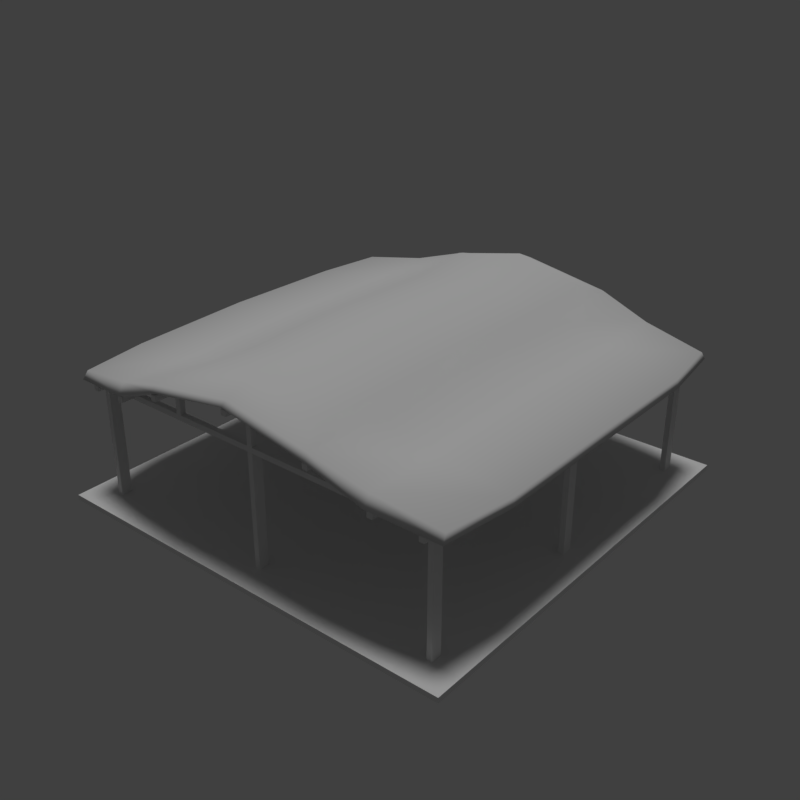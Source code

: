 # Source: hut_beach_01_8x8_c.blend  (saved by Blender 2.78.0; exported with 4.5.12 LTS)
import bpy
from mathutils import Matrix  # noqa: F401  (used for matrix-valued properties, if any)

bpy.ops.wm.read_factory_settings(use_empty=True)
scene = bpy.context.scene
scene.name = 'Scene'

# ---- collections
col_collection_1 = bpy.data.collections.new('Collection 1'); scene.collection.children.link(col_collection_1)

# ---- materials (node trees are filled in below, after node groups)
mat_wood_pier_01_a = bpy.data.materials.new('wood_pier_01_a')
mat_wood_pier_01_a.alpha_threshold = 0.0
mat_wood_pier_01_a.use_transparent_shadow = False
mat_wood_pier_01_a.roughness = 0.5
mat_wood_pier_01_a.specular_intensity = 0.0
mat_wood_planks_05 = bpy.data.materials.new('wood_planks_05')
mat_wood_planks_05.alpha_threshold = 0.0
mat_wood_planks_05.use_transparent_shadow = False
mat_wood_planks_05.roughness = 0.5
mat_wood_planks_05.specular_intensity = 0.0
mat_roof_thatch_01 = bpy.data.materials.new('roof_thatch_01')
mat_roof_thatch_01.alpha_threshold = 0.0
mat_roof_thatch_01.use_transparent_shadow = False
mat_roof_thatch_01.roughness = 0.5
mat_roof_thatch_01.specular_intensity = 0.0

# ---- material node trees

# ---- world
world_world = bpy.data.worlds.new('World'); scene.world = world_world
world_world.color = (0.05088, 0.05088, 0.05088)
world_world.use_sun_shadow = False
world_world.sun_shadow_jitter_overblur = 0.0
world_world.cycles.sampling_method = 'MANUAL'

# ---- lights
light_hemi_001 = bpy.data.lights.new('Hemi.001', 'SUN')
light_hemi_001.transmission_factor = 0.0
light_hemi_001.angle = 0.1993
light_hemi_001.energy = 1.0
light_hemi_001.shadow_buffer_clip_start = 0.5
light_hemi_001.shadow_soft_size = 0.1
light_hemi_001.shadow_cascade_max_distance = 1000.0

# ---- meshes
me_cube = bpy.data.meshes.new('Cube')
me_cube.from_pydata([(0.0, 0.0, -0.1), (0.0, 4.0, -0.1), (0.0, -2.384e-06, -4.843e-08), (4.0, 0.0, -0.1), (8.0, 0.0, -0.1), (8.0, 0.0, 4.843e-08), (8.0, 4.0, -0.1), (4.0, -2.384e-06, -4.843e-08), (8.0, 4.0, 4.843e-08), (8.0, 8.0, -0.1), (4.0, 8.0, -4.843e-08), (8.0, 8.0, -4.843e-08), (4.0, 4.0, -4.843e-08), (0.0, 8.0, -0.1), (4.0, 4.0, -0.1), (4.0, 8.0, -0.1), (0.0, 8.0, -4.843e-08), (0.0, 4.0, -4.843e-08), (4.0, 0.598, 3.31), (4.0, 1.885, 3.22), (4.0, 4.0, 3.273), (4.0, 6.115, 3.22), (4.0, 7.502, 3.31), (5.348, 0.598, 3.04), (5.348, 1.885, 2.95), (5.348, 4.0, 3.003), (5.348, 6.115, 2.95), (5.348, 7.402, 3.04), (2.652, 0.598, 3.04), (2.652, 1.885, 2.95), (2.652, 4.0, 3.003), (2.652, 6.115, 2.95), (2.652, 7.402, 3.04), (0.6, 7.68, 2.2), (2.4, 1.65, 2.729), (2.4, 6.35, 2.699), (2.4, 7.98, 2.779), (2.4, 0.02, 2.779), (2.4, 4.0, 2.699), (2.4, 4.0, 2.819), (2.4, 7.88, 2.699), (2.4, 7.88, 2.859), (2.4, 0.12, 2.699), (2.4, 0.12, 2.859), (1.4, 0.12, 2.349), (1.4, 1.65, 2.504), (0.0, 6.35, 2.22), (1.4, 1.65, 2.299), (1.4, 7.88, 2.349), (1.4, 6.35, 2.299), (0.0, 1.65, 2.22), (1.4, 6.35, 2.504), (1.4, 4.0, 2.549), (0.0, 4.0, 2.22), (1.4, 4.0, 2.299), (2.4, 1.65, 2.699), (0.6, 6.35, 2.2), (0.05145, 1.65, 2.348), (2.4, 6.35, 2.729), (1.4, 7.747, 2.549), (1.4, 7.78, 2.299), (0.6, 1.65, 2.2), (0.05145, 6.35, 2.348), (0.2, 0.3, 2.2), (0.2, 7.7, 2.2), (1.4, 0.22, 2.299), (1.4, 0.2533, 2.549), (0.6, 4.0, 2.2), (0.03, 4.0, 2.387), (0.227, 0.39, 2.345), (0.227, 7.61, 2.345), (0.6, 0.32, 2.2), (6.6, 7.88, 2.349), (6.6, 6.35, 2.504), (8.0, 1.65, 2.22), (6.6, 6.35, 2.299), (6.6, 0.12, 2.349), (5.6, 1.65, 2.729), (6.6, 1.65, 2.299), (8.0, 6.35, 2.22), (6.6, 1.65, 2.504), (6.6, 4.0, 2.549), (8.0, 4.0, 2.22), (6.6, 4.0, 2.299), (5.6, 6.35, 2.699), (7.4, 1.65, 2.2), (7.949, 6.35, 2.348), (6.6, 0.2533, 2.549), (5.6, 7.98, 2.749), (6.6, 0.22, 2.299), (7.4, 6.35, 2.2), (7.949, 1.65, 2.348), (7.8, 7.7, 2.2), (7.8, 0.3, 2.2), (5.6, 0.02, 2.749), (6.6, 7.78, 2.299), (6.6, 7.747, 2.549), (5.6, 4.0, 2.699), (7.4, 4.0, 2.2), (7.97, 4.0, 2.387), (5.6, 4.0, 2.819), (7.773, 7.61, 2.345), (7.773, 0.39, 2.345), (5.6, 7.88, 2.699), (5.6, 7.88, 2.859), (5.6, 0.12, 2.699), (5.6, 0.12, 2.859), (5.6, 1.65, 2.699), (5.6, 6.35, 2.729), (7.4, 7.68, 2.2), (7.4, 0.32, 2.2), (4.0, 7.98, 3.049), (4.0, 4.0, 2.999), (4.0, 0.12, 2.999), (4.0, 0.12, 3.129), (4.0, 6.35, 2.999), (4.0, 0.02, 3.049), (4.0, 7.88, 2.999), (4.0, 7.88, 3.129), (4.0, 1.65, 2.999), (1.4, 0.18, 2.3), (1.4, 7.82, 2.3), (1.4, 0.18, 2.2), (1.4, 7.82, 2.2), (1.3, 0.18, 2.3), (1.3, 7.82, 2.3), (1.3, 0.18, 2.2), (1.3, 7.82, 2.2), (6.6, 7.82, 2.2), (6.6, 0.18, 2.2), (6.6, 7.82, 2.3), (6.6, 0.18, 2.3), (6.7, 7.82, 2.2), (6.7, 0.18, 2.2), (6.7, 7.82, 2.3), (6.7, 0.18, 2.3), (5.65, 0.05, 2.71), (5.65, 7.95, 2.71), (5.65, 0.05, 2.61), (5.65, 7.95, 2.61), (5.55, 0.05, 2.71), (5.55, 7.95, 2.71), (5.55, 0.05, 2.61), (5.55, 7.95, 2.61), (2.45, 0.05, 2.71), (2.45, 7.95, 2.71), (2.45, 0.05, 2.61), (2.45, 7.95, 2.61), (2.35, 0.05, 2.71), (2.35, 7.95, 2.71), (2.35, 0.05, 2.61), (2.35, 7.95, 2.61), (4.05, 0.05, 3.0), (4.05, 7.95, 3.0), (4.05, 0.05, 2.9), (4.05, 7.95, 2.9), (3.95, 0.05, 3.0), (3.95, 7.95, 3.0), (3.95, 0.05, 2.9), (3.95, 7.95, 2.9), (2.4, 4.05, 0.0), (2.4, 3.95, 0.0), (7.4, 7.7, 2.1), (7.4, 0.3, 2.1), (7.4, 7.7, 2.2), (7.4, 0.3, 2.2), (7.5, 7.7, 2.1), (7.5, 0.3, 2.1), (7.5, 7.7, 2.2), (7.5, 0.3, 2.2), (0.5, 7.7, 2.1), (0.5, 0.3, 2.1), (0.5, 7.7, 2.2), (0.5, 0.3, 2.2), (0.6, 7.7, 2.1), (0.6, 0.3, 2.1), (0.6, 7.7, 2.2), (0.6, 0.3, 2.2), (0.5, 7.3, 0.0), (0.5, 7.3, 2.1), (0.5, 7.5, 0.0), (0.5, 7.5, 2.1), (0.6, 7.3, 0.0), (0.6, 7.3, 2.1), (0.6, 7.5, 0.0), (0.6, 7.5, 2.1), (7.4, 7.3, 0.0), (7.4, 7.3, 2.1), (7.4, 7.5, 0.0), (7.4, 7.5, 2.1), (7.5, 7.3, 0.0), (7.5, 7.3, 2.1), (7.5, 7.5, 0.0), (7.5, 7.5, 2.1), (0.5, 0.5, 0.0), (0.5, 0.5, 2.1), (0.5, 0.7, 0.0), (0.5, 0.7, 2.1), (0.6, 0.5, 0.0), (0.6, 0.5, 2.1), (0.6, 0.7, 0.0), (0.6, 0.7, 2.1), (7.4, 0.5, 0.0), (7.4, 0.5, 2.1), (7.4, 0.7, 0.0), (7.4, 0.7, 2.1), (7.5, 0.5, 0.0), (7.5, 0.5, 2.1), (7.5, 0.7, 0.0), (7.5, 0.7, 2.1), (0.6, 7.4, 2.2), (7.4, 7.4, 2.2), (0.6, 7.4, 2.1), (7.4, 7.4, 2.1), (0.6, 7.5, 2.2), (7.4, 7.5, 2.2), (0.6, 7.5, 2.1), (7.4, 7.5, 2.1), (0.6, 0.5, 2.2), (7.4, 0.5, 2.2), (0.6, 0.5, 2.1), (7.4, 0.5, 2.1), (0.6, 0.6, 2.2), (7.4, 0.6, 2.2), (0.6, 0.6, 2.1), (7.4, 0.6, 2.1), (3.95, 7.4, 2.2), (3.95, 7.4, 2.9), (3.95, 7.5, 2.2), (3.95, 7.5, 2.9), (4.05, 7.4, 2.2), (4.05, 7.4, 2.9), (4.05, 7.5, 2.2), (4.05, 7.5, 2.9), (3.95, 0.5, 2.2), (3.95, 0.5, 2.9), (3.95, 0.6, 2.2), (3.95, 0.6, 2.9), (4.05, 0.5, 2.2), (4.05, 0.5, 2.9), (4.05, 0.6, 2.2), (4.05, 0.6, 2.9), (2.35, 7.4, 2.2), (2.35, 7.4, 2.61), (2.35, 7.5, 2.2), (2.35, 7.5, 2.61), (2.45, 7.4, 2.2), (2.45, 7.4, 2.61), (2.45, 7.5, 2.2), (2.45, 7.5, 2.61), (2.35, 0.5, 2.2), (2.35, 0.5, 2.61), (2.35, 0.6, 2.2), (2.35, 0.6, 2.61), (2.45, 0.5, 2.2), (2.45, 0.5, 2.61), (2.45, 0.6, 2.2), (2.45, 0.6, 2.61), (5.55, 7.4, 2.2), (5.55, 7.4, 2.61), (5.55, 7.5, 2.2), (5.55, 7.5, 2.61), (5.65, 7.4, 2.2), (5.65, 7.4, 2.61), (5.65, 7.5, 2.2), (5.65, 7.5, 2.61), (5.55, 0.5, 2.2), (5.55, 0.5, 2.61), (5.55, 0.6, 2.2), (5.55, 0.6, 2.61), (5.65, 0.5, 2.2), (5.65, 0.5, 2.61), (5.65, 0.6, 2.2), (5.65, 0.6, 2.61), (0.5, 3.9, 0.0), (0.5, 3.9, 2.1), (0.5, 4.1, 0.0), (0.5, 4.1, 2.1), (0.6, 3.9, 0.0), (0.6, 3.9, 2.1), (0.6, 4.1, 0.0), (0.6, 4.1, 2.1), (7.4, 3.9, 0.0), (7.4, 3.9, 2.1), (7.4, 4.1, 0.0), (7.4, 4.1, 2.1), (7.5, 3.9, 0.0), (7.5, 3.9, 2.1), (7.5, 4.1, 0.0), (7.5, 4.1, 2.1), (0.6, 3.95, 2.2), (7.4, 3.95, 2.2), (0.6, 3.95, 2.1), (7.4, 3.95, 2.1), (0.6, 4.05, 2.2), (7.4, 4.05, 2.2), (0.6, 4.05, 2.1), (7.4, 4.05, 2.1), (3.95, 3.95, 2.2), (3.95, 3.95, 2.9), (3.95, 4.05, 2.2), (3.95, 4.05, 2.9), (4.05, 3.95, 2.2), (4.05, 3.95, 2.9), (4.05, 4.05, 2.2), (4.05, 4.05, 2.9), (2.35, 3.95, 2.2), (2.35, 3.95, 2.61), (2.35, 4.05, 2.2), (2.35, 4.05, 2.61), (2.45, 3.95, 2.2), (2.45, 3.95, 2.61), (2.45, 4.05, 2.2), (2.45, 4.05, 2.61), (5.55, 3.95, 2.2), (5.55, 3.95, 2.61), (5.55, 4.05, 2.2), (5.55, 4.05, 2.61), (5.65, 3.95, 2.2), (5.65, 3.95, 2.61), (5.65, 4.05, 2.2), (5.65, 4.05, 2.61), (3.95, 3.9, 0.0), (3.95, 3.9, 2.1), (3.95, 4.1, 0.0), (3.95, 4.1, 2.1), (4.05, 3.9, 0.0), (4.05, 3.9, 2.1), (4.05, 4.1, 0.0), (4.05, 4.1, 2.1), (3.95, 0.5, 0.0), (3.95, 0.5, 2.1), (3.95, 0.7, 0.0), (3.95, 0.7, 2.1), (4.05, 0.5, 0.0), (4.05, 0.5, 2.1), (4.05, 0.7, 0.0), (4.05, 0.7, 2.1), (3.95, 7.3, 0.0), (3.95, 7.3, 2.1), (3.95, 7.5, 0.0), (3.95, 7.5, 2.1), (4.05, 7.3, 0.0), (4.05, 7.3, 2.1), (4.05, 7.5, 0.0), (4.05, 7.5, 2.1)], [], [(0, 2, 17, 1), (3, 7, 2, 0), (1, 14, 3, 0), (12, 17, 2, 7), (6, 8, 5, 4), (4, 5, 7, 3), (14, 6, 4, 3), (8, 12, 7, 5), (15, 10, 11, 9), (9, 11, 8, 6), (15, 9, 6, 14), (11, 10, 12, 8), (1, 17, 16, 13), (13, 16, 10, 15), (13, 15, 14, 1), (10, 16, 17, 12), (24, 25, 20, 19), (23, 24, 19, 18), (25, 26, 21, 20), (100, 108, 26, 25), (29, 28, 18, 19), (108, 104, 27, 26), (43, 114, 18, 28), (77, 100, 25, 24), (30, 29, 19, 20), (26, 27, 22, 21), (31, 30, 20, 21), (32, 31, 21, 22), (58, 39, 30, 31), (118, 41, 32, 22), (42, 37, 44, 65), (56, 46, 64, 33), (65, 44, 63, 71), (37, 43, 66, 44), (34, 45, 66, 43), (54, 38, 55, 47), (61, 50, 53, 67), (71, 63, 50, 61), (56, 49, 54, 67), (60, 40, 35, 49), (61, 47, 65, 71), (53, 68, 62, 46), (51, 62, 68, 52), (49, 35, 38, 54), (41, 59, 51, 58), (67, 54, 47, 61), (33, 60, 49, 56), (45, 57, 69, 66), (59, 70, 62, 51), (47, 55, 42, 65), (67, 53, 46, 56), (64, 70, 59, 48), (63, 69, 57, 50), (46, 62, 70, 64), (44, 66, 69, 63), (48, 59, 41, 36), (50, 57, 68, 53), (39, 52, 45, 34), (52, 68, 57, 45), (58, 51, 52, 39), (60, 48, 36, 40), (33, 64, 48, 60), (110, 93, 76, 89), (93, 102, 87, 76), (98, 83, 75, 90), (79, 86, 99, 82), (110, 89, 78, 85), (92, 101, 86, 79), (83, 97, 84, 75), (106, 87, 80, 77), (98, 82, 74, 85), (89, 76, 94, 105), (90, 79, 82, 98), (73, 86, 101, 96), (74, 91, 102, 93), (72, 96, 101, 92), (76, 87, 106, 94), (90, 75, 95, 109), (82, 99, 91, 74), (87, 102, 91, 80), (75, 84, 103, 95), (109, 92, 79, 90), (85, 78, 83, 98), (77, 80, 81, 100), (89, 105, 107, 78), (85, 74, 93, 110), (78, 107, 97, 83), (80, 91, 99, 81), (100, 81, 73, 108), (95, 72, 92, 109), (103, 88, 72, 95), (81, 99, 86, 73), (88, 104, 96, 72), (108, 73, 96, 104), (38, 35, 115, 112), (40, 36, 111, 117), (43, 37, 116, 114), (114, 106, 23, 18), (55, 38, 112, 119), (36, 41, 118, 111), (42, 55, 119, 113), (34, 43, 28, 29), (41, 58, 31, 32), (35, 40, 117, 115), (37, 42, 113, 116), (97, 107, 119, 112), (104, 118, 22, 27), (103, 84, 115, 117), (105, 94, 116, 113), (104, 88, 111, 118), (88, 103, 117, 111), (84, 97, 112, 115), (106, 77, 24, 23), (94, 106, 114, 116), (107, 105, 113, 119), (39, 34, 29, 30), (127, 126, 124, 125), (123, 122, 126, 127), (121, 120, 122, 123), (125, 121, 123, 127), (126, 122, 120, 124), (125, 124, 120, 121), (132, 133, 129, 128), (134, 135, 133, 132), (130, 131, 135, 134), (128, 129, 131, 130), (130, 134, 132, 128), (129, 133, 135, 131), (139, 138, 142, 143), (137, 136, 138, 139), (141, 137, 139, 143), (141, 140, 136, 137), (142, 138, 136, 140), (143, 142, 140, 141), (147, 146, 150, 151), (145, 144, 146, 147), (149, 145, 147, 151), (149, 148, 144, 145), (150, 146, 144, 148), (151, 150, 148, 149), (155, 154, 158, 159), (153, 152, 154, 155), (157, 153, 155, 159), (157, 156, 152, 153), (158, 154, 152, 156), (159, 158, 156, 157), (166, 167, 163, 162), (168, 169, 167, 166), (164, 165, 169, 168), (162, 163, 165, 164), (164, 168, 166, 162), (163, 167, 169, 165), (174, 175, 171, 170), (176, 177, 175, 174), (172, 173, 177, 176), (170, 171, 173, 172), (172, 176, 174, 170), (171, 175, 177, 173), (178, 179, 181, 180), (180, 181, 185, 184), (184, 185, 183, 182), (182, 183, 179, 178), (186, 187, 189, 188), (188, 189, 193, 192), (192, 193, 191, 190), (190, 191, 187, 186), (194, 195, 197, 196), (196, 197, 201, 200), (200, 201, 199, 198), (198, 199, 195, 194), (202, 203, 205, 204), (204, 205, 209, 208), (208, 209, 207, 206), (206, 207, 203, 202), (217, 216, 214, 215), (213, 212, 216, 217), (211, 210, 212, 213), (215, 214, 210, 211), (225, 224, 222, 223), (221, 220, 224, 225), (219, 218, 220, 221), (274, 275, 277, 276), (223, 222, 218, 219), (226, 227, 229, 228), (228, 229, 233, 232), (232, 233, 231, 230), (230, 231, 227, 226), (234, 235, 237, 236), (236, 237, 241, 240), (240, 241, 239, 238), (238, 239, 235, 234), (242, 243, 245, 244), (244, 245, 249, 248), (248, 249, 247, 246), (246, 247, 243, 242), (250, 251, 253, 252), (252, 253, 257, 256), (256, 257, 255, 254), (254, 255, 251, 250), (258, 259, 261, 260), (260, 261, 265, 264), (264, 265, 263, 262), (262, 263, 259, 258), (266, 267, 269, 268), (268, 269, 273, 272), (272, 273, 271, 270), (270, 271, 267, 266), (276, 277, 281, 280), (280, 281, 279, 278), (278, 279, 275, 274), (282, 283, 285, 284), (284, 285, 289, 288), (288, 289, 287, 286), (286, 287, 283, 282), (297, 296, 294, 295), (293, 292, 296, 297), (291, 290, 292, 293), (295, 291, 293, 297), (296, 292, 290, 294), (295, 294, 290, 291), (298, 299, 301, 300), (300, 301, 305, 304), (304, 305, 303, 302), (302, 303, 299, 298), (306, 307, 309, 308), (308, 309, 313, 312), (312, 313, 311, 310), (310, 311, 307, 306), (314, 315, 317, 316), (316, 317, 321, 320), (320, 321, 319, 318), (318, 319, 315, 314), (322, 323, 325, 324), (324, 325, 329, 328), (328, 329, 327, 326), (326, 327, 323, 322), (330, 331, 333, 332), (332, 333, 337, 336), (336, 337, 335, 334), (334, 335, 331, 330), (338, 339, 341, 340), (340, 341, 345, 344), (344, 345, 343, 342), (342, 343, 339, 338), (331, 335, 337, 333), (323, 327, 329, 325), (339, 343, 345, 341)])
me_cube.polygons.foreach_set('use_smooth', [0, 0, 0, 0, 0, 0, 0, 0, 0, 0, 0, 0, 0, 0, 0, 0, 1, 1, 1, 1, 1, 1, 1, 1, 1, 1, 1, 1, 1, 1, 1, 1, 1, 1, 1, 1, 1, 1, 1, 1, 1, 1, 1, 1, 1, 1, 1, 1, 1, 1, 1, 1, 1, 1, 1, 1, 1, 1, 1, 1, 1, 1, 1, 1, 1, 1, 1, 1, 1, 1, 1, 1, 1, 1, 1, 1, 1, 1, 1, 1, 1, 1, 1, 1, 1, 1, 1, 1, 1, 1, 1, 1, 1, 1, 1, 1, 1, 1, 1, 1, 1, 1, 1, 1, 1, 1, 1, 1, 1, 1, 1, 1, 1, 1, 1, 1, 0, 0, 0, 0, 0, 0, 0, 0, 0, 0, 0, 0, 0, 0, 0, 0, 0, 0, 0, 0, 0, 0, 0, 0, 0, 0, 0, 0, 0, 0, 0, 0, 0, 0, 0, 0, 0, 0, 0, 0, 0, 0, 0, 0, 0, 0, 0, 0, 0, 0, 0, 0, 0, 0, 0, 0, 0, 0, 0, 0, 0, 0, 0, 0, 0, 0, 0, 0, 0, 0, 0, 0, 0, 0, 0, 0, 0, 0, 0, 0, 0, 0, 0, 0, 0, 0, 0, 0, 0, 0, 0, 0, 0, 0, 0, 0, 0, 0, 0, 0, 0, 0, 0, 0, 0, 0, 0, 0, 0, 0, 0, 0, 0, 0, 0, 0, 0, 0, 0, 0, 0, 0, 0, 0, 0, 0, 0, 0, 0, 0, 0])
me_cube.polygons.foreach_set('material_index', [0, 0, 0, 0, 0, 0, 0, 0, 0, 0, 0, 0, 0, 0, 0, 0, 2, 2, 2, 2, 2, 2, 2, 2, 2, 2, 2, 2, 2, 2, 2, 2, 2, 2, 2, 2, 2, 2, 2, 2, 2, 2, 2, 2, 2, 2, 2, 2, 2, 2, 2, 2, 2, 2, 2, 2, 2, 2, 2, 2, 2, 2, 2, 2, 2, 2, 2, 2, 2, 2, 2, 2, 2, 2, 2, 2, 2, 2, 2, 2, 2, 2, 2, 2, 2, 2, 2, 2, 2, 2, 2, 2, 2, 2, 2, 2, 2, 2, 2, 2, 2, 2, 2, 2, 2, 2, 2, 2, 2, 2, 2, 2, 2, 2, 2, 2, 1, 1, 1, 1, 1, 1, 1, 1, 1, 1, 1, 1, 1, 1, 1, 1, 1, 1, 1, 1, 1, 1, 1, 1, 1, 1, 1, 1, 1, 1, 1, 1, 1, 1, 1, 1, 1, 1, 1, 1, 1, 1, 1, 1, 1, 1, 1, 1, 1, 1, 1, 1, 1, 1, 1, 1, 1, 1, 1, 1, 1, 1, 1, 1, 1, 1, 1, 1, 1, 1, 1, 1, 1, 1, 1, 1, 1, 1, 1, 1, 1, 1, 1, 1, 1, 1, 1, 1, 1, 1, 1, 1, 1, 1, 1, 1, 1, 1, 1, 1, 1, 1, 1, 1, 1, 1, 1, 1, 1, 1, 1, 1, 1, 1, 1, 1, 1, 1, 1, 1, 1, 1, 1, 1, 1, 1, 1, 1, 1, 1, 1])
_uv = me_cube.uv_layers.new(name='UVMap')
_uv.uv.foreach_set('vector', [0.7773, 1.0, 0.7539, 1.0, 0.7539, 0.0, 0.7773, 0.0, 1.0, -0.025, 1.0, -1.211e-08, 0.0, -1.211e-08, 0.0, -0.025, 0.0, 1.0, 1.0, 1.0, 1.0, 2.0, 0.0, 2.0, -1.0, 1.0, 0.0, 1.0, 0.0, 2.0, -1.0, 2.0, -0.2891, 1.672, -0.3125, 1.672, -0.3125, 0.6719, -0.2891, 0.6719, 2.0, -0.025, 2.0, 1.211e-08, 1.0, -1.211e-08, 1.0, -0.025, -1.0, 1.67, -2.0, 1.67, -2.0, 0.6699, -1.0, 0.6699, 2.0, 1.67, 1.0, 1.67, 1.0, 0.6699, 2.0, 0.6699, -1.0, -0.025, -1.0, -1.211e-08, -2.0, -1.211e-08, -2.0, -0.025, -0.3262, -0.8008, -0.3027, -0.8008, -0.3027, 0.1992, -0.3262, 0.1992, 1.0, -0.8008, 2.0, -0.8008, 2.0, 0.1992, 1.0, 0.1992, -2.0, -0.8008, -1.0, -0.8008, -1.0, 0.1992, -2.0, 0.1992, 0.332, 0.8105, 0.3086, 0.8105, 0.3086, -0.1895, 0.332, -0.1895, 0.0, -0.025, 0.0, -1.211e-08, -1.0, -1.211e-08, -1.0, -0.025, 0.0, -0.1875, 1.0, -0.1875, 1.0, 0.8125, 0.0, 0.8125, -1.0, -0.1875, 0.0, -0.1875, 0.0, 0.8125, -1.0, 0.8125, 1.84, 0.8633, 1.367, 0.8633, 1.367, 0.5029, 1.84, 0.5029, 2.127, 0.8633, 1.84, 0.8633, 1.84, 0.5029, 2.127, 0.5029, 1.367, 0.8633, 0.8945, 0.8633, 0.8945, 0.5029, 1.367, 0.5029, 1.367, 0.9971, 0.8418, 0.9971, 0.8945, 0.8633, 1.367, 0.8633, 1.84, 0.1436, 2.127, 0.1436, 2.127, 0.5029, 1.84, 0.5029, 0.8418, 0.9971, 0.5459, 0.9971, 0.6074, 0.8633, 0.8945, 0.8633, 2.189, 0.01074, 2.189, 0.5029, 2.127, 0.5029, 2.127, 0.1436, 1.893, 0.9971, 1.367, 0.9971, 1.367, 0.8633, 1.84, 0.8633, 1.367, 0.1436, 1.84, 0.1436, 1.84, 0.5029, 1.367, 0.5029, 0.8945, 0.8633, 0.6074, 0.8633, 0.6074, 0.5029, 0.8945, 0.5029, 0.8945, 0.1436, 1.367, 0.1436, 1.367, 0.5029, 0.8945, 0.5029, 0.6074, 0.1436, 0.8945, 0.1436, 0.8945, 0.5029, 0.6074, 0.5029, 0.8418, 0.01074, 1.367, 0.01074, 1.367, 0.1436, 0.8945, 0.1436, 0.5459, 0.5029, 0.5459, 0.01074, 0.6074, 0.1436, 0.6074, 0.5029, 2.189, 0.01074, 2.234, 0.01074, 2.234, -0.1875, 2.189, -0.1875, 0.8418, -0.3828, 0.8418, -0.5088, 0.541, -0.458, 0.5674, -0.3828, 2.189, -0.1875, 2.234, -0.1875, 2.193, -0.458, 2.167, -0.3828, 2.234, 0.01074, 2.189, 0.01074, 2.183, -0.1875, 2.234, -0.1875, 1.893, 0.01074, 1.893, -0.1875, 2.183, -0.1875, 2.189, 0.01074, 1.367, -0.1875, 1.367, 0.01074, 1.893, 0.01074, 1.893, -0.1875, 1.893, -0.3828, 1.893, -0.5088, 1.367, -0.5088, 1.367, -0.3828, 2.167, -0.3828, 2.193, -0.458, 1.893, -0.5088, 1.893, -0.3828, 0.8418, -0.3828, 0.8418, -0.1875, 1.367, -0.1875, 1.367, -0.3828, 0.5459, -0.1875, 0.5459, 0.01074, 0.8418, 0.01074, 0.8418, -0.1875, 1.893, -0.3828, 1.893, -0.1875, 2.189, -0.1875, 2.167, -0.3828, 1.367, -0.5088, 1.367, -0.4707, 0.8418, -0.4658, 0.8418, -0.5088, 0.8418, -0.1875, 0.8418, -0.4658, 1.367, -0.4707, 1.367, -0.1875, 0.8418, -0.1875, 0.8418, 0.01074, 1.367, 0.01074, 1.367, -0.1875, 0.5459, 0.01074, 0.5518, -0.1875, 0.8418, -0.1875, 0.8418, 0.01074, 1.367, -0.3828, 1.367, -0.1875, 1.893, -0.1875, 1.893, -0.3828, 0.5674, -0.3828, 0.5459, -0.1875, 0.8418, -0.1875, 0.8418, -0.3828, 1.893, -0.1875, 1.893, -0.4658, 2.174, -0.4238, 2.183, -0.1875, 0.5518, -0.1875, 0.5605, -0.4238, 0.8418, -0.4658, 0.8418, -0.1875, 1.893, -0.1875, 1.893, 0.01074, 2.189, 0.01074, 2.189, -0.1875, 1.367, -0.3828, 1.367, -0.5088, 0.8418, -0.5088, 0.8418, -0.3828, 0.541, -0.458, 0.5605, -0.4238, 0.5518, -0.1875, 0.501, -0.1875, 2.193, -0.458, 2.174, -0.4238, 1.893, -0.4658, 1.893, -0.5088, 0.8418, -0.5088, 0.8418, -0.4658, 0.5605, -0.4238, 0.541, -0.458, 2.234, -0.1875, 2.183, -0.1875, 2.174, -0.4238, 2.193, -0.458, 0.501, -0.1875, 0.5518, -0.1875, 0.5459, 0.01074, 0.501, 0.01074, 1.893, -0.5088, 1.893, -0.4658, 1.367, -0.4707, 1.367, -0.5088, 1.367, 0.01074, 1.367, -0.1875, 1.893, -0.1875, 1.893, 0.01074, 1.367, -0.1875, 1.367, -0.4707, 1.893, -0.4658, 1.893, -0.1875, 0.8418, 0.01074, 0.8418, -0.1875, 1.367, -0.1875, 1.367, 0.01074, 0.5459, -0.1875, 0.501, -0.1875, 0.501, 0.01074, 0.5459, 0.01074, 0.5674, -0.3828, 0.541, -0.458, 0.501, -0.1875, 0.5459, -0.1875, 2.167, 1.388, 2.193, 1.464, 2.234, 1.194, 2.189, 1.194, 2.193, 1.464, 2.174, 1.43, 2.183, 1.194, 2.234, 1.194, 1.367, 1.388, 1.367, 1.194, 0.8418, 1.194, 0.8418, 1.388, 0.8418, 1.516, 0.8418, 1.473, 1.367, 1.478, 1.367, 1.516, 2.167, 1.388, 2.189, 1.194, 1.893, 1.194, 1.893, 1.388, 0.541, 1.464, 0.5605, 1.43, 0.8418, 1.473, 0.8418, 1.516, 1.367, 1.194, 1.367, 0.9971, 0.8418, 0.9971, 0.8418, 1.194, 2.189, 0.9971, 2.183, 1.194, 1.893, 1.194, 1.893, 0.9971, 1.367, 1.388, 1.367, 1.516, 1.893, 1.516, 1.893, 1.388, 2.189, 1.194, 2.234, 1.194, 2.234, 0.9971, 2.189, 0.9971, 0.8418, 1.388, 0.8418, 1.516, 1.367, 1.516, 1.367, 1.388, 0.8418, 1.194, 0.8418, 1.473, 0.5605, 1.43, 0.5518, 1.194, 1.893, 1.516, 1.893, 1.473, 2.174, 1.43, 2.193, 1.464, 0.501, 1.194, 0.5518, 1.194, 0.5605, 1.43, 0.541, 1.464, 2.234, 1.194, 2.183, 1.194, 2.189, 0.9971, 2.234, 0.9971, 0.8418, 1.388, 0.8418, 1.194, 0.5459, 1.194, 0.5674, 1.388, 1.367, 1.516, 1.367, 1.478, 1.893, 1.473, 1.893, 1.516, 2.183, 1.194, 2.174, 1.43, 1.893, 1.473, 1.893, 1.194, 0.8418, 1.194, 0.8418, 0.9971, 0.5459, 0.9971, 0.5459, 1.194, 0.5674, 1.388, 0.541, 1.464, 0.8418, 1.516, 0.8418, 1.388, 1.893, 1.388, 1.893, 1.194, 1.367, 1.194, 1.367, 1.388, 1.893, 0.9971, 1.893, 1.194, 1.367, 1.194, 1.367, 0.9971, 2.189, 1.194, 2.189, 0.9971, 1.893, 0.9971, 1.893, 1.194, 1.893, 1.388, 1.893, 1.516, 2.193, 1.464, 2.167, 1.388, 1.893, 1.194, 1.893, 0.9971, 1.367, 0.9971, 1.367, 1.194, 1.893, 1.194, 1.893, 1.473, 1.367, 1.478, 1.367, 1.194, 1.367, 0.9971, 1.367, 1.194, 0.8418, 1.194, 0.8418, 0.9971, 0.5459, 1.194, 0.501, 1.194, 0.541, 1.464, 0.5674, 1.388, 0.5459, 0.9971, 0.501, 0.9971, 0.501, 1.194, 0.5459, 1.194, 1.367, 1.194, 1.367, 1.478, 0.8418, 1.473, 0.8418, 1.194, 0.501, 0.9971, 0.5459, 0.9971, 0.5518, 1.194, 0.501, 1.194, 0.8418, 0.9971, 0.8418, 1.194, 0.5518, 1.194, 0.5459, 0.9971, 1.367, 0.01074, 0.8418, 0.01074, 0.8418, 0.5029, 1.367, 0.5029, 0.5459, 0.01074, 0.501, 0.01074, 0.501, 0.5029, 0.5459, 0.5029, 2.189, 0.01074, 2.234, 0.01074, 2.234, 0.5029, 2.189, 0.5029, 2.189, 0.5029, 2.189, 0.9971, 2.127, 0.8633, 2.127, 0.5029, 1.893, 0.01074, 1.367, 0.01074, 1.367, 0.5029, 1.893, 0.5029, 0.501, 0.01074, 0.5459, 0.01074, 0.5459, 0.5029, 0.501, 0.5029, 2.189, 0.01074, 1.893, 0.01074, 1.893, 0.5029, 2.189, 0.5029, 1.893, 0.01074, 2.189, 0.01074, 2.127, 0.1436, 1.84, 0.1436, 0.5459, 0.01074, 0.8418, 0.01074, 0.8945, 0.1436, 0.6074, 0.1436, 0.8418, 0.01074, 0.5459, 0.01074, 0.5459, 0.5029, 0.8418, 0.5029, 2.234, 0.01074, 2.189, 0.01074, 2.189, 0.5029, 2.234, 0.5029, 1.367, 0.9971, 1.893, 0.9971, 1.893, 0.5029, 1.367, 0.5029, 0.5459, 0.9971, 0.5459, 0.5029, 0.6074, 0.5029, 0.6074, 0.8633, 0.5459, 0.9971, 0.8418, 0.9971, 0.8418, 0.5029, 0.5459, 0.5029, 2.189, 0.9971, 2.234, 0.9971, 2.234, 0.5029, 2.189, 0.5029, 0.5459, 0.9971, 0.501, 0.9971, 0.501, 0.5029, 0.5459, 0.5029, 0.501, 0.9971, 0.5459, 0.9971, 0.5459, 0.5029, 0.501, 0.5029, 0.8418, 0.9971, 1.367, 0.9971, 1.367, 0.5029, 0.8418, 0.5029, 2.189, 0.9971, 1.893, 0.9971, 1.84, 0.8633, 2.127, 0.8633, 2.234, 0.9971, 2.189, 0.9971, 2.189, 0.5029, 2.234, 0.5029, 1.893, 0.9971, 2.189, 0.9971, 2.189, 0.5029, 1.893, 0.5029, 1.367, 0.01074, 1.893, 0.01074, 1.84, 0.1436, 1.367, 0.1436, 0.4941, -1.824, 0.4941, 1.945, 0.4688, 1.945, 0.4688, -1.824, 0.6025, 2.107, 0.6025, -1.66, 0.6279, -1.66, 0.6279, 2.107, 0.4688, 2.596, 0.4688, -1.174, 0.4941, -1.174, 0.4941, 2.596, 0.5713, 1.16, 0.5459, 1.16, 0.5459, 1.109, 0.5713, 1.109, -0.06934, 1.121, -0.04395, 1.121, -0.04395, 1.172, -0.06934, 1.172, 0.2402, 2.199, 0.2402, -1.57, 0.2656, -1.57, 0.2656, 2.199, 0.1641, 2.199, 0.1641, -1.57, 0.1895, -1.57, 0.1895, 2.199, 0.4688, 2.596, 0.4688, -1.174, 0.4941, -1.174, 0.4941, 2.596, 0.8057, 2.098, 0.8057, -1.672, 0.8311, -1.672, 0.8311, 2.098, 0.4941, -1.824, 0.4941, 1.945, 0.4688, 1.945, 0.4688, -1.824, 0.248, 0.332, 0.2227, 0.332, 0.2227, 0.2812, 0.248, 0.2812, 0.8057, 1.121, 0.8311, 1.121, 0.8311, 1.172, 0.8057, 1.172, 0.29, 2.287, 0.29, -1.613, 0.3154, -1.613, 0.3154, 2.287, 0.4434, 2.66, 0.4434, -1.24, 0.4688, -1.24, 0.4688, 2.66, 0.2012, 0.498, 0.1758, 0.498, 0.1758, 0.4473, 0.2012, 0.4473, 0.6387, 2.184, 0.6387, -1.717, 0.6641, -1.717, 0.6641, 2.184, 0.6309, 1.172, 0.6562, 1.172, 0.6562, 1.223, 0.6309, 1.223, 0.4688, -1.889, 0.4688, 2.012, 0.4434, 2.012, 0.4434, -1.889, 0.2158, 2.143, 0.2158, -1.758, 0.2412, -1.758, 0.2412, 2.143, 0.4434, 2.66, 0.4434, -1.24, 0.4688, -1.24, 0.4688, 2.66, 0.4404, 1.189, 0.415, 1.189, 0.415, 1.139, 0.4404, 1.139, 0.1055, 2.164, 0.1055, -1.736, 0.1309, -1.736, 0.1309, 2.164, 0.1055, 1.172, 0.1309, 1.172, 0.1309, 1.223, 0.1055, 1.223, 0.4688, -1.889, 0.4688, 2.012, 0.4434, 2.012, 0.4434, -1.889, 0.1182, 2.164, 0.1182, -1.736, 0.1436, -1.736, 0.1436, 2.164, 0.8779, 3.041, 0.8779, -0.8594, 0.9033, -0.8594, 0.9033, 3.041, 0.1436, 1.473, 0.1182, 1.473, 0.1182, 1.422, 0.1436, 1.422, 0.2852, 2.217, 0.2852, -1.684, 0.3105, -1.684, 0.3105, 2.217, 0.3379, 0.8555, 0.3633, 0.8555, 0.3633, 0.9062, 0.3379, 0.9062, 0.9033, -1.508, 0.9033, 2.393, 0.8779, 2.393, 0.8779, -1.508, 0.1094, 2.434, 0.1094, -1.336, 0.1348, -1.336, 0.1348, 2.434, 0.4141, 2.83, 0.4141, -0.9395, 0.4395, -0.9395, 0.4395, 2.83, 0.751, 2.332, 0.751, -1.438, 0.7764, -1.438, 0.7764, 2.332, 0.4395, -1.59, 0.4395, 2.18, 0.4141, 2.18, 0.4141, -1.59, 0.248, 0.332, 0.2227, 0.332, 0.2227, 0.2812, 0.248, 0.2812, 0.8057, 1.121, 0.8311, 1.121, 0.8311, 1.172, 0.8057, 1.172, 0.1094, 2.434, 0.1094, -1.336, 0.1348, -1.336, 0.1348, 2.434, 0.4141, 2.83, 0.4141, -0.9395, 0.4395, -0.9395, 0.4395, 2.83, 0.751, 2.332, 0.751, -1.438, 0.7764, -1.438, 0.7764, 2.332, 0.4395, -1.59, 0.4395, 2.18, 0.4141, 2.18, 0.4141, -1.59, 0.248, 0.332, 0.2227, 0.332, 0.2227, 0.2812, 0.248, 0.2812, 0.8057, 1.121, 0.8311, 1.121, 0.8311, 1.172, 0.8057, 1.172, 0.2119, -0.001953, 0.2119, 1.047, 0.1621, 1.047, 0.1621, -0.001953, 0.3008, -0.001953, 0.3008, 1.047, 0.2754, 1.047, 0.2754, -0.001953, 0.3799, -0.001953, 0.3799, 1.047, 0.3301, 1.047, 0.3301, -0.001953, 0.2686, -0.001953, 0.2686, 1.047, 0.2432, 1.047, 0.2432, -0.001953, 0.1523, 0.0, 0.1523, 1.049, 0.1025, 1.049, 0.1025, 0.0, 0.1836, 0.0, 0.1836, 1.049, 0.1582, 1.049, 0.1582, 0.0, 0.3203, 0.0, 0.3203, 1.049, 0.2705, 1.049, 0.2705, 0.0, 0.2666, 0.0, 0.2666, 1.049, 0.2412, 1.049, 0.2412, 0.0, 0.8604, 0.0, 0.8604, 1.049, 0.8105, 1.049, 0.8105, 0.0, 0.6104, 0.0, 0.6104, 1.049, 0.585, 1.049, 0.585, 0.0, -0.1914, -0.03906, -0.1914, 1.01, -0.2412, 1.01, -0.2412, -0.03906, 0.0293, -0.003906, 0.0293, 1.045, 0.003906, 1.045, 0.003906, -0.003906, 0.4375, 0.0, 0.4375, 1.049, 0.3877, 1.049, 0.3877, 0.0, 0.1855, 0.0, 0.1855, 1.049, 0.1602, 1.049, 0.1602, 0.0, 0.21, 0.0, 0.21, 1.049, 0.1602, 1.049, 0.1602, 0.0, 0.4375, 0.0, 0.4375, 1.049, 0.4121, 1.049, 0.4121, 0.0, 0.3662, -0.2344, 0.3662, 1.617, 0.3418, 1.617, 0.3418, -0.2344, 0.1973, -1.486, 0.1973, 0.3652, 0.1719, 0.3652, 0.1719, -1.486, 0.8047, 2.371, 0.8047, 0.5195, 0.8291, 0.5195, 0.8291, 2.371, 0.1719, 2.365, 0.1719, 0.5156, 0.1973, 0.5156, 0.1973, 2.365, 0.3662, -0.2344, 0.3662, 1.617, 0.3418, 1.617, 0.3418, -0.2344, 0.6211, -0.6543, 0.6211, 1.195, 0.5957, 1.195, 0.5957, -0.6543, 0.7012, 2.109, 0.7012, 0.2578, 0.7256, 0.2578, 0.7256, 2.109, 0.1016, 0.01953, 0.1016, 1.068, 0.05176, 1.068, 0.05176, 0.01953, 0.1123, 2.145, 0.1113, 0.2949, 0.1367, 0.2949, 0.1377, 2.145, 0.6494, 0.3027, 0.6494, 0.1289, 0.6738, 0.1289, 0.6738, 0.3027, -0.9219, 0.832, -0.9219, 1.006, -0.9463, 1.006, -0.9463, 0.832, -1.662, 0.1992, -1.662, 0.02539, -1.638, 0.02539, -1.638, 0.1992, 1.079, 0.832, 1.079, 1.006, 1.055, 1.006, 1.055, 0.832, 0.46, 0.5645, 0.46, 0.3906, 0.4844, 0.3906, 0.4844, 0.5645, -0.9219, 0.832, -0.9219, 1.006, -0.9463, 1.006, -0.9463, 0.832, 0.2852, 0.5645, 0.2852, 0.3906, 0.3096, 0.3906, 0.3096, 0.5645, 1.079, 0.832, 1.079, 1.006, 1.055, 1.006, 1.055, 0.832, 0.6494, 0.3027, 0.6494, 0.2012, 0.6738, 0.2012, 0.6738, 0.3027, -0.5215, 0.832, -0.5215, 0.9336, -0.5469, 0.9336, -0.5469, 0.832, -2.071, 0.3809, -2.071, 0.2793, -2.047, 0.2793, -2.047, 0.3809, 0.6797, 0.832, 0.6797, 0.9336, 0.6543, 0.9336, 0.6543, 0.832, 0.46, 0.5645, 0.46, 0.4629, 0.4844, 0.4629, 0.4844, 0.5645, -0.5215, 0.832, -0.5215, 0.9336, -0.5469, 0.9336, -0.5469, 0.832, 0.2852, 0.5645, 0.2852, 0.4629, 0.3096, 0.4629, 0.3096, 0.5645, 0.6797, 0.832, 0.6797, 0.9336, 0.6543, 0.9336, 0.6543, 0.832, 2.452, 0.2598, 2.452, 0.1582, 2.477, 0.1582, 2.477, 0.2598, -1.321, 0.832, -1.321, 0.9336, -1.347, 0.9336, -1.347, 0.832, -3.177, 0.3027, -3.177, 0.2012, -3.152, 0.2012, -3.152, 0.3027, 1.479, 0.8301, 1.479, 0.9336, 1.454, 0.9336, 1.454, 0.8301, 0.46, 0.5645, 0.46, 0.4629, 0.4844, 0.4629, 0.4844, 0.5645, -1.321, 0.832, -1.321, 0.9336, -1.347, 0.9336, -1.347, 0.832, 0.2852, 0.5645, 0.2852, 0.4629, 0.3096, 0.4629, 0.3096, 0.5645, 1.479, 0.8301, 1.479, 0.9336, 1.454, 0.9336, 1.454, 0.8301, 0.1904, 0.01953, 0.1904, 1.068, 0.165, 1.068, 0.165, 0.01953, 0.2695, 0.01953, 0.2695, 1.068, 0.2197, 1.068, 0.2197, 0.01953, 0.1582, 0.01953, 0.1582, 1.068, 0.1328, 1.068, 0.1328, 0.01953, 0.6309, 0.005859, 0.6309, 1.055, 0.5811, 1.055, 0.5811, 0.005859, 0.6689, 0.003906, 0.6689, 1.053, 0.6436, 1.053, 0.6436, 0.003906, 0.8057, 0.003906, 0.8057, 1.053, 0.7559, 1.053, 0.7559, 0.003906, 0.7422, 0.003906, 0.7422, 1.053, 0.7168, 1.053, 0.7168, 0.003906, 0.3662, -0.2344, 0.3662, 1.617, 0.3418, 1.617, 0.3418, -0.2344, 0.96, -1.191, 0.96, 0.6602, 0.9355, 0.6602, 0.9355, -1.191, 0.8047, 2.371, 0.8047, 0.5195, 0.8291, 0.5195, 0.8291, 2.371, -0.6279, 0.5645, -0.6025, 0.5645, -0.6025, 0.5898, -0.6279, 0.5898, 0.7344, 0.4141, 0.709, 0.4141, 0.709, 0.3887, 0.7344, 0.3887, 0.9355, 2.66, 0.9355, 0.8105, 0.96, 0.8105, 0.96, 2.66, 0.709, 0.3887, 0.709, 0.2148, 0.7344, 0.2148, 0.7344, 0.3887, -0.9219, 0.832, -0.9219, 1.006, -0.9463, 1.006, -0.9463, 0.832, 0.1592, 0.959, 0.1592, 0.7852, 0.1846, 0.7852, 0.1846, 0.959, 1.079, 0.832, 1.079, 1.006, 1.055, 1.006, 1.055, 0.832, 0.709, 0.3887, 0.709, 0.2871, 0.7344, 0.2871, 0.7344, 0.3887, -0.5215, 0.832, -0.5215, 0.9336, -0.5469, 0.9336, -0.5469, 0.832, 0.1592, 0.959, 0.1592, 0.8574, 0.1846, 0.8574, 0.1846, 0.959, 0.6797, 0.832, 0.6797, 0.9336, 0.6543, 0.9336, 0.6543, 0.832, 0.709, 0.3887, 0.709, 0.2871, 0.7344, 0.2871, 0.7344, 0.3887, -1.321, 0.832, -1.321, 0.9336, -1.347, 0.9336, -1.347, 0.832, 0.1592, 0.959, 0.1592, 0.8574, 0.1846, 0.8574, 0.1846, 0.959, 1.479, 0.8301, 1.479, 0.9336, 1.454, 0.9336, 1.454, 0.8301, 0.2119, -0.001953, 0.2119, 1.047, 0.1621, 1.047, 0.1621, -0.001953, 0.3008, -0.001953, 0.3008, 1.047, 0.2754, 1.047, 0.2754, -0.001953, 0.3799, -0.001953, 0.3799, 1.047, 0.3301, 1.047, 0.3301, -0.001953, 0.2686, -0.001953, 0.2686, 1.047, 0.2432, 1.047, 0.2432, -0.001953, 0.6309, 0.005859, 0.6309, 1.055, 0.5811, 1.055, 0.5811, 0.005859, 0.6689, 0.003906, 0.6689, 1.053, 0.6436, 1.053, 0.6436, 0.003906, 0.8057, 0.003906, 0.8057, 1.053, 0.7559, 1.053, 0.7559, 0.003906, 0.7422, 0.003906, 0.7422, 1.053, 0.7168, 1.053, 0.7168, 0.003906, 0.8604, 0.0, 0.8604, 1.049, 0.8105, 1.049, 0.8105, 0.0, 0.6104, 0.0, 0.6104, 1.049, 0.585, 1.049, 0.585, 0.0, -0.1914, -0.03906, -0.1914, 1.01, -0.2412, 1.01, -0.2412, -0.03906, 0.0293, -0.003906, 0.0293, 1.045, 0.003906, 1.045, 0.003906, -0.003906, 1.112, 0.25, 1.138, 0.25, 1.138, 0.3496, 1.112, 0.3496, 1.112, 1.949, 1.138, 1.949, 1.138, 2.051, 1.112, 2.051, 1.112, 3.65, 1.138, 3.65, 1.138, 3.75, 1.112, 3.75])
_ca = me_cube.color_attributes.new('Col', 'BYTE_COLOR', 'CORNER')
_ca.data.foreach_set('color', [0.5841, 0.4678, 0.3095, 1.0, 0.5841, 0.4678, 0.3095, 1.0, 0.5841, 0.4678, 0.3095, 1.0, 0.5841, 0.4678, 0.3095, 1.0, 0.5841, 0.4678, 0.3095, 1.0, 0.5841, 0.4678, 0.3095, 1.0, 0.5841, 0.4678, 0.3095, 1.0, 0.5841, 0.4678, 0.3095, 1.0, 0.5841, 0.4678, 0.3095, 1.0, 0.5841, 0.4678, 0.3095, 1.0, 0.5841, 0.4678, 0.3095, 1.0, 0.5841, 0.4678, 0.3095, 1.0, 0.5841, 0.4678, 0.3095, 1.0, 0.5841, 0.4678, 0.3095, 1.0, 0.5841, 0.4678, 0.3095, 1.0, 0.5841, 0.4678, 0.3095, 1.0, 0.5841, 0.4678, 0.3095, 1.0, 0.5841, 0.4678, 0.3095, 1.0, 0.5841, 0.4678, 0.3095, 1.0, 0.5841, 0.4678, 0.3095, 1.0, 0.5841, 0.4678, 0.3095, 1.0, 0.5841, 0.4678, 0.3095, 1.0, 0.5841, 0.4678, 0.3095, 1.0, 0.5841, 0.4678, 0.3095, 1.0, 0.5841, 0.4678, 0.3095, 1.0, 0.5841, 0.4678, 0.3095, 1.0, 0.5841, 0.4678, 0.3095, 1.0, 0.5841, 0.4678, 0.3095, 1.0, 0.5841, 0.4678, 0.3095, 1.0, 0.5841, 0.4678, 0.3095, 1.0, 0.5841, 0.4678, 0.3095, 1.0, 0.5841, 0.4678, 0.3095, 1.0, 0.5841, 0.4678, 0.3095, 1.0, 0.5841, 0.4678, 0.3095, 1.0, 0.5841, 0.4678, 0.3095, 1.0, 0.5841, 0.4678, 0.3095, 1.0, 0.5841, 0.4678, 0.3095, 1.0, 0.5841, 0.4678, 0.3095, 1.0, 0.5841, 0.4678, 0.3095, 1.0, 0.5841, 0.4678, 0.3095, 1.0, 0.5841, 0.4678, 0.3095, 1.0, 0.5841, 0.4678, 0.3095, 1.0, 0.5841, 0.4678, 0.3095, 1.0, 0.5841, 0.4678, 0.3095, 1.0, 0.5841, 0.4678, 0.3095, 1.0, 0.5841, 0.4678, 0.3095, 1.0, 0.5841, 0.4678, 0.3095, 1.0, 0.5841, 0.4678, 0.3095, 1.0, 0.5841, 0.4678, 0.3095, 1.0, 0.5841, 0.4678, 0.3095, 1.0, 0.5841, 0.4678, 0.3095, 1.0, 0.5841, 0.4678, 0.3095, 1.0, 0.5841, 0.4678, 0.3095, 1.0, 0.5841, 0.4678, 0.3095, 1.0, 0.5841, 0.4678, 0.3095, 1.0, 0.5841, 0.4678, 0.3095, 1.0, 0.5841, 0.4678, 0.3095, 1.0, 0.5841, 0.4678, 0.3095, 1.0, 0.5841, 0.4678, 0.3095, 1.0, 0.5841, 0.4678, 0.3095, 1.0, 0.5841, 0.4678, 0.3095, 1.0, 0.5841, 0.4678, 0.3095, 1.0, 0.5841, 0.4678, 0.3095, 1.0, 0.5841, 0.4678, 0.3095, 1.0, 0.7305, 0.6584, 0.3095, 1.0, 0.7305, 0.6584, 0.3095, 1.0, 0.7305, 0.6584, 0.3095, 1.0, 0.7305, 0.6584, 0.3095, 1.0, 0.7305, 0.6584, 0.3095, 1.0, 0.7305, 0.6584, 0.3095, 1.0, 0.7305, 0.6584, 0.3095, 1.0, 0.7305, 0.6584, 0.3095, 1.0, 0.7305, 0.6584, 0.3095, 1.0, 0.7305, 0.6584, 0.3095, 1.0, 0.7305, 0.6584, 0.3095, 1.0, 0.7305, 0.6584, 0.3095, 1.0, 0.7305, 0.6584, 0.3095, 1.0, 0.7305, 0.6584, 0.3095, 1.0, 0.7305, 0.6584, 0.3095, 1.0, 0.7305, 0.6584, 0.3095, 1.0, 0.7305, 0.6584, 0.3095, 1.0, 0.7305, 0.6584, 0.3095, 1.0, 0.7305, 0.6584, 0.3095, 1.0, 0.7305, 0.6584, 0.3095, 1.0, 0.7305, 0.6584, 0.3095, 1.0, 0.7305, 0.6584, 0.3095, 1.0, 0.7305, 0.6584, 0.3095, 1.0, 0.7305, 0.6584, 0.3095, 1.0, 0.7305, 0.6584, 0.3095, 1.0, 0.7305, 0.6584, 0.3095, 1.0, 0.7305, 0.6584, 0.3095, 1.0, 0.7305, 0.6584, 0.3095, 1.0, 0.7305, 0.6584, 0.3095, 1.0, 0.7305, 0.6584, 0.3095, 1.0, 0.7305, 0.6584, 0.3095, 1.0, 0.7305, 0.6584, 0.3095, 1.0, 0.7305, 0.6584, 0.3095, 1.0, 0.7305, 0.6584, 0.3095, 1.0, 0.7305, 0.6584, 0.3095, 1.0, 0.7305, 0.6584, 0.3095, 1.0, 0.7305, 0.6584, 0.3095, 1.0, 0.7305, 0.6584, 0.3095, 1.0, 0.7305, 0.6584, 0.3095, 1.0, 0.7305, 0.6584, 0.3095, 1.0, 0.7305, 0.6584, 0.3095, 1.0, 0.7305, 0.6584, 0.3095, 1.0, 0.7305, 0.6584, 0.3095, 1.0, 0.7305, 0.6584, 0.3095, 1.0, 0.7305, 0.6584, 0.3095, 1.0, 0.7305, 0.6584, 0.3095, 1.0, 0.7305, 0.6584, 0.3095, 1.0, 0.7305, 0.6584, 0.3095, 1.0, 0.7305, 0.6584, 0.3095, 1.0, 0.7305, 0.6584, 0.3095, 1.0, 0.7305, 0.6584, 0.3095, 1.0, 0.7305, 0.6584, 0.3095, 1.0, 0.7305, 0.6584, 0.3095, 1.0, 0.7305, 0.6584, 0.3095, 1.0, 0.7305, 0.6584, 0.3095, 1.0, 0.7305, 0.6584, 0.3095, 1.0, 0.7305, 0.6584, 0.3095, 1.0, 0.7305, 0.6584, 0.3095, 1.0, 0.7305, 0.6584, 0.3095, 1.0, 0.7305, 0.6584, 0.3095, 1.0, 0.7305, 0.6584, 0.3095, 1.0, 0.7305, 0.6584, 0.3095, 1.0, 0.7305, 0.6584, 0.3095, 1.0, 0.7305, 0.6584, 0.3095, 1.0, 0.7305, 0.6584, 0.3095, 1.0, 0.7305, 0.6584, 0.3095, 1.0, 0.7305, 0.6584, 0.3095, 1.0, 0.7305, 0.6584, 0.3095, 1.0, 0.7305, 0.6584, 0.3095, 1.0, 0.7305, 0.6584, 0.3095, 1.0, 0.7305, 0.6584, 0.3095, 1.0, 0.7305, 0.6584, 0.3095, 1.0, 0.7305, 0.6584, 0.3095, 1.0, 0.7305, 0.6584, 0.3095, 1.0, 0.7305, 0.6584, 0.3095, 1.0, 0.7305, 0.6584, 0.3095, 1.0, 0.7305, 0.6584, 0.3095, 1.0, 0.7305, 0.6584, 0.3095, 1.0, 0.7305, 0.6584, 0.3095, 1.0, 0.7305, 0.6584, 0.3095, 1.0, 0.7305, 0.6584, 0.3095, 1.0, 0.7305, 0.6584, 0.3095, 1.0, 0.7305, 0.6584, 0.3095, 1.0, 0.7305, 0.6584, 0.3095, 1.0, 0.7305, 0.6584, 0.3095, 1.0, 0.7305, 0.6584, 0.3095, 1.0, 0.7305, 0.6584, 0.3095, 1.0, 0.7305, 0.6584, 0.3095, 1.0, 0.7305, 0.6584, 0.3095, 1.0, 0.7305, 0.6584, 0.3095, 1.0, 0.7305, 0.6584, 0.3095, 1.0, 0.7305, 0.6584, 0.3095, 1.0, 0.7305, 0.6584, 0.3095, 1.0, 0.7305, 0.6584, 0.3095, 1.0, 0.7305, 0.6584, 0.3095, 1.0, 0.7305, 0.6584, 0.3095, 1.0, 0.7305, 0.6584, 0.3095, 1.0, 0.7305, 0.6584, 0.3095, 1.0, 0.7305, 0.6584, 0.3095, 1.0, 0.7305, 0.6584, 0.3095, 1.0, 0.7305, 0.6584, 0.3095, 1.0, 0.7305, 0.6584, 0.3095, 1.0, 0.7305, 0.6584, 0.3095, 1.0, 0.7305, 0.6584, 0.3095, 1.0, 0.7305, 0.6584, 0.3095, 1.0, 0.7305, 0.6584, 0.3095, 1.0, 0.7305, 0.6584, 0.3095, 1.0, 0.7305, 0.6584, 0.3095, 1.0, 0.7305, 0.6584, 0.3095, 1.0, 0.7305, 0.6584, 0.3095, 1.0, 0.7305, 0.6584, 0.3095, 1.0, 0.7305, 0.6584, 0.3095, 1.0, 0.7305, 0.6584, 0.3095, 1.0, 0.7305, 0.6584, 0.3095, 1.0, 0.7305, 0.6584, 0.3095, 1.0, 0.7305, 0.6584, 0.3095, 1.0, 0.7305, 0.6584, 0.3095, 1.0, 0.7305, 0.6584, 0.3095, 1.0, 0.7305, 0.6584, 0.3095, 1.0, 0.7305, 0.6584, 0.3095, 1.0, 0.7305, 0.6584, 0.3095, 1.0, 0.7305, 0.6584, 0.3095, 1.0, 0.7305, 0.6584, 0.3095, 1.0, 0.7305, 0.6584, 0.3095, 1.0, 0.7305, 0.6584, 0.3095, 1.0, 0.7305, 0.6584, 0.3095, 1.0, 0.7305, 0.6584, 0.3095, 1.0, 0.7305, 0.6584, 0.3095, 1.0, 0.7305, 0.6584, 0.3095, 1.0, 0.7305, 0.6584, 0.3095, 1.0, 0.7305, 0.6584, 0.3095, 1.0, 0.7305, 0.6584, 0.3095, 1.0, 0.7305, 0.6584, 0.3095, 1.0, 0.7305, 0.6584, 0.3095, 1.0, 0.7305, 0.6584, 0.3095, 1.0, 0.7305, 0.6584, 0.3095, 1.0, 0.7305, 0.6584, 0.3095, 1.0, 0.7305, 0.6584, 0.3095, 1.0, 0.7305, 0.6584, 0.3095, 1.0, 0.7305, 0.6584, 0.3095, 1.0, 0.7305, 0.6584, 0.3095, 1.0, 0.7305, 0.6584, 0.3095, 1.0, 0.7305, 0.6584, 0.3095, 1.0, 0.7305, 0.6584, 0.3095, 1.0, 0.7305, 0.6584, 0.3095, 1.0, 0.7305, 0.6584, 0.3095, 1.0, 0.7305, 0.6584, 0.3095, 1.0, 0.7305, 0.6584, 0.3095, 1.0, 0.7305, 0.6584, 0.3095, 1.0, 0.7305, 0.6584, 0.3095, 1.0, 0.7305, 0.6584, 0.3095, 1.0, 0.7305, 0.6584, 0.3095, 1.0, 0.7305, 0.6584, 0.3095, 1.0, 0.7305, 0.6584, 0.3095, 1.0, 0.7305, 0.6584, 0.3095, 1.0, 0.7305, 0.6584, 0.3095, 1.0, 0.7305, 0.6584, 0.3095, 1.0, 0.7305, 0.6584, 0.3095, 1.0, 0.7305, 0.6584, 0.3095, 1.0, 0.7305, 0.6584, 0.3095, 1.0, 0.7305, 0.6584, 0.3095, 1.0, 0.7305, 0.6584, 0.3095, 1.0, 0.7305, 0.6584, 0.3095, 1.0, 0.7305, 0.6584, 0.3095, 1.0, 0.7305, 0.6584, 0.3095, 1.0, 0.7305, 0.6584, 0.3095, 1.0, 0.7305, 0.6584, 0.3095, 1.0, 0.7305, 0.6584, 0.3095, 1.0, 0.7305, 0.6584, 0.3095, 1.0, 0.7305, 0.6584, 0.3095, 1.0, 0.7305, 0.6584, 0.3095, 1.0, 0.7305, 0.6584, 0.3095, 1.0, 0.7305, 0.6584, 0.3095, 1.0, 0.7305, 0.6584, 0.3095, 1.0, 0.7305, 0.6584, 0.3095, 1.0, 0.7305, 0.6584, 0.3095, 1.0, 0.7305, 0.6584, 0.3095, 1.0, 0.7305, 0.6584, 0.3095, 1.0, 0.7305, 0.6584, 0.3095, 1.0, 0.7305, 0.6584, 0.3095, 1.0, 0.7305, 0.6584, 0.3095, 1.0, 0.7305, 0.6584, 0.3095, 1.0, 0.7305, 0.6584, 0.3095, 1.0, 0.7305, 0.6584, 0.3095, 1.0, 0.7305, 0.6584, 0.3095, 1.0, 0.7305, 0.6584, 0.3095, 1.0, 0.7305, 0.6584, 0.3095, 1.0, 0.7305, 0.6584, 0.3095, 1.0, 0.7305, 0.6584, 0.3095, 1.0, 0.7305, 0.6584, 0.3095, 1.0, 0.7305, 0.6584, 0.3095, 1.0, 0.7305, 0.6584, 0.3095, 1.0, 0.7305, 0.6584, 0.3095, 1.0, 0.7305, 0.6584, 0.3095, 1.0, 0.7305, 0.6584, 0.3095, 1.0, 0.7305, 0.6584, 0.3095, 1.0, 0.7305, 0.6584, 0.3095, 1.0, 0.7305, 0.6584, 0.3095, 1.0, 0.7305, 0.6584, 0.3095, 1.0, 0.7305, 0.6584, 0.3095, 1.0, 0.7305, 0.6584, 0.3095, 1.0, 0.7305, 0.6584, 0.3095, 1.0, 0.7305, 0.6584, 0.3095, 1.0, 0.7305, 0.6584, 0.3095, 1.0, 0.7305, 0.6584, 0.3095, 1.0, 0.7305, 0.6584, 0.3095, 1.0, 0.7305, 0.6584, 0.3095, 1.0, 0.7305, 0.6584, 0.3095, 1.0, 0.7305, 0.6584, 0.3095, 1.0, 0.7305, 0.6584, 0.3095, 1.0, 0.7305, 0.6584, 0.3095, 1.0, 0.7305, 0.6584, 0.3095, 1.0, 0.7305, 0.6584, 0.3095, 1.0, 0.7305, 0.6584, 0.3095, 1.0, 0.7305, 0.6584, 0.3095, 1.0, 0.7305, 0.6584, 0.3095, 1.0, 0.7305, 0.6584, 0.3095, 1.0, 0.7305, 0.6584, 0.3095, 1.0, 0.7305, 0.6584, 0.3095, 1.0, 0.7305, 0.6584, 0.3095, 1.0, 0.7305, 0.6584, 0.3095, 1.0, 0.7305, 0.6584, 0.3095, 1.0, 0.7305, 0.6584, 0.3095, 1.0, 0.7305, 0.6584, 0.3095, 1.0, 0.7305, 0.6584, 0.3095, 1.0, 0.7305, 0.6584, 0.3095, 1.0, 0.7305, 0.6584, 0.3095, 1.0, 0.7305, 0.6584, 0.3095, 1.0, 0.7305, 0.6584, 0.3095, 1.0, 0.7305, 0.6584, 0.3095, 1.0, 0.7305, 0.6584, 0.3095, 1.0, 0.7305, 0.6584, 0.3095, 1.0, 0.7305, 0.6584, 0.3095, 1.0, 0.7305, 0.6584, 0.3095, 1.0, 0.7305, 0.6584, 0.3095, 1.0, 0.7305, 0.6584, 0.3095, 1.0, 0.7305, 0.6584, 0.3095, 1.0, 0.7305, 0.6584, 0.3095, 1.0, 0.7305, 0.6584, 0.3095, 1.0, 0.7305, 0.6584, 0.3095, 1.0, 0.7305, 0.6584, 0.3095, 1.0, 0.7305, 0.6584, 0.3095, 1.0, 0.7305, 0.6584, 0.3095, 1.0, 0.7305, 0.6584, 0.3095, 1.0, 0.7305, 0.6584, 0.3095, 1.0, 0.7305, 0.6584, 0.3095, 1.0, 0.7305, 0.6584, 0.3095, 1.0, 0.7305, 0.6584, 0.3095, 1.0, 0.7305, 0.6584, 0.3095, 1.0, 0.7305, 0.6584, 0.3095, 1.0, 0.7305, 0.6584, 0.3095, 1.0, 0.7305, 0.6584, 0.3095, 1.0, 0.7305, 0.6584, 0.3095, 1.0, 0.7305, 0.6584, 0.3095, 1.0, 0.7305, 0.6584, 0.3095, 1.0, 0.7305, 0.6584, 0.3095, 1.0, 0.7305, 0.6584, 0.3095, 1.0, 0.7305, 0.6584, 0.3095, 1.0, 0.7305, 0.6584, 0.3095, 1.0, 0.7305, 0.6584, 0.3095, 1.0, 0.7305, 0.6584, 0.3095, 1.0, 0.7305, 0.6584, 0.3095, 1.0, 0.7305, 0.6584, 0.3095, 1.0, 0.7305, 0.6584, 0.3095, 1.0, 0.7305, 0.6584, 0.3095, 1.0, 0.7305, 0.6584, 0.3095, 1.0, 0.7305, 0.6584, 0.3095, 1.0, 0.7305, 0.6584, 0.3095, 1.0, 0.7305, 0.6584, 0.3095, 1.0, 0.7305, 0.6584, 0.3095, 1.0, 0.7305, 0.6584, 0.3095, 1.0, 0.7305, 0.6584, 0.3095, 1.0, 0.7305, 0.6584, 0.3095, 1.0, 0.7305, 0.6584, 0.3095, 1.0, 0.7305, 0.6584, 0.3095, 1.0, 0.7305, 0.6584, 0.3095, 1.0, 0.7305, 0.6584, 0.3095, 1.0, 0.7305, 0.6584, 0.3095, 1.0, 0.7305, 0.6584, 0.3095, 1.0, 0.7305, 0.6584, 0.3095, 1.0, 0.7305, 0.6584, 0.3095, 1.0, 0.7305, 0.6584, 0.3095, 1.0, 0.7305, 0.6584, 0.3095, 1.0, 0.7305, 0.6584, 0.3095, 1.0, 0.7305, 0.6584, 0.3095, 1.0, 0.7305, 0.6584, 0.3095, 1.0, 0.7305, 0.6584, 0.3095, 1.0, 0.7305, 0.6584, 0.3095, 1.0, 0.7305, 0.6584, 0.3095, 1.0, 0.7305, 0.6584, 0.3095, 1.0, 0.7305, 0.6584, 0.3095, 1.0, 0.7305, 0.6584, 0.3095, 1.0, 0.7305, 0.6584, 0.3095, 1.0, 0.7305, 0.6584, 0.3095, 1.0, 0.7305, 0.6584, 0.3095, 1.0, 0.7305, 0.6584, 0.3095, 1.0, 0.7305, 0.6584, 0.3095, 1.0, 0.7305, 0.6584, 0.3095, 1.0, 0.7305, 0.6584, 0.3095, 1.0, 0.7305, 0.6584, 0.3095, 1.0, 0.7305, 0.6584, 0.3095, 1.0, 0.7305, 0.6584, 0.3095, 1.0, 0.7305, 0.6584, 0.3095, 1.0, 0.7305, 0.6584, 0.3095, 1.0, 0.7305, 0.6584, 0.3095, 1.0, 0.7305, 0.6584, 0.3095, 1.0, 0.7305, 0.6584, 0.3095, 1.0, 0.7305, 0.6584, 0.3095, 1.0, 0.7305, 0.6584, 0.3095, 1.0, 0.7305, 0.6584, 0.3095, 1.0, 0.7305, 0.6584, 0.3095, 1.0, 0.7305, 0.6584, 0.3095, 1.0, 0.7305, 0.6584, 0.3095, 1.0, 0.7305, 0.6584, 0.3095, 1.0, 0.7305, 0.6584, 0.3095, 1.0, 0.7305, 0.6584, 0.3095, 1.0, 0.7305, 0.6584, 0.3095, 1.0, 0.7305, 0.6584, 0.3095, 1.0, 0.7305, 0.6584, 0.3095, 1.0, 0.7305, 0.6584, 0.3095, 1.0, 0.7305, 0.6584, 0.3095, 1.0, 0.7305, 0.6584, 0.3095, 1.0, 0.7305, 0.6584, 0.3095, 1.0, 0.7305, 0.6584, 0.3095, 1.0, 0.7305, 0.6584, 0.3095, 1.0, 0.7305, 0.6584, 0.3095, 1.0, 0.7305, 0.6584, 0.3095, 1.0, 0.7305, 0.6584, 0.3095, 1.0, 0.7305, 0.6584, 0.3095, 1.0, 0.7305, 0.6584, 0.3095, 1.0, 0.7305, 0.6584, 0.3095, 1.0, 0.7305, 0.6584, 0.3095, 1.0, 0.7305, 0.6584, 0.3095, 1.0, 0.7305, 0.6584, 0.3095, 1.0, 0.7305, 0.6584, 0.3095, 1.0, 0.7305, 0.6584, 0.3095, 1.0, 0.7305, 0.6584, 0.3095, 1.0, 0.7305, 0.6584, 0.3095, 1.0, 0.7305, 0.6584, 0.3095, 1.0, 0.7305, 0.6584, 0.3095, 1.0, 0.7305, 0.6584, 0.3095, 1.0, 0.7305, 0.6584, 0.3095, 1.0, 0.7305, 0.6584, 0.3095, 1.0, 0.7305, 0.6584, 0.3095, 1.0, 0.7305, 0.6584, 0.3095, 1.0, 0.7305, 0.6584, 0.3095, 1.0, 0.7305, 0.6584, 0.3095, 1.0, 0.7305, 0.6584, 0.3095, 1.0, 0.7305, 0.6584, 0.3095, 1.0, 0.7305, 0.6584, 0.3095, 1.0, 0.7305, 0.6584, 0.3095, 1.0, 0.7305, 0.6584, 0.3095, 1.0, 0.7305, 0.6584, 0.3095, 1.0, 0.7305, 0.6584, 0.3095, 1.0, 0.7305, 0.6584, 0.3095, 1.0, 0.7305, 0.6584, 0.3095, 1.0, 0.7305, 0.6584, 0.3095, 1.0, 0.7305, 0.6584, 0.3095, 1.0, 0.7305, 0.6584, 0.3095, 1.0, 0.7305, 0.6584, 0.3095, 1.0, 0.7305, 0.6584, 0.3095, 1.0, 0.7305, 0.6584, 0.3095, 1.0, 0.7305, 0.6584, 0.3095, 1.0, 0.7305, 0.6584, 0.3095, 1.0, 0.7305, 0.6584, 0.3095, 1.0, 0.7305, 0.6584, 0.3095, 1.0, 0.7305, 0.6584, 0.3095, 1.0, 0.7305, 0.6584, 0.3095, 1.0, 0.7305, 0.6584, 0.3095, 1.0, 0.7305, 0.6584, 0.3095, 1.0, 0.7305, 0.6584, 0.3095, 1.0, 0.7305, 0.6584, 0.3095, 1.0, 0.7305, 0.6584, 0.3095, 1.0, 0.7305, 0.6584, 0.3095, 1.0, 0.7305, 0.6584, 0.3095, 1.0, 0.7305, 0.6584, 0.3095, 1.0, 0.7305, 0.6584, 0.3095, 1.0, 0.7305, 0.6584, 0.3095, 1.0, 0.7305, 0.6584, 0.3095, 1.0, 0.7305, 0.6584, 0.3095, 1.0, 0.7305, 0.6584, 0.3095, 1.0, 0.7305, 0.6584, 0.3095, 1.0, 0.7305, 0.6584, 0.3095, 1.0, 0.7305, 0.6584, 0.3095, 1.0, 0.7305, 0.6584, 0.3095, 1.0, 0.7305, 0.6584, 0.3095, 1.0, 0.7305, 0.6584, 0.3095, 1.0, 0.7305, 0.6584, 0.3095, 1.0, 0.7305, 0.6584, 0.3095, 1.0, 0.7305, 0.6584, 0.3095, 1.0, 0.7305, 0.6584, 0.3095, 1.0, 0.7305, 0.6584, 0.3095, 1.0, 0.7305, 0.6584, 0.3095, 1.0, 0.7305, 0.6584, 0.3095, 1.0, 0.7305, 0.6584, 0.3095, 1.0, 0.7305, 0.6584, 0.3095, 1.0, 0.7305, 0.6584, 0.3095, 1.0, 0.7305, 0.6584, 0.3095, 1.0, 0.7305, 0.6584, 0.3095, 1.0, 0.7305, 0.6584, 0.3095, 1.0, 0.4072, 0.2664, 0.1981, 1.0, 0.4072, 0.2664, 0.1981, 1.0, 0.4072, 0.2664, 0.1981, 1.0, 0.4072, 0.2664, 0.1981, 1.0, 0.4072, 0.2664, 0.1981, 1.0, 0.4072, 0.2664, 0.1981, 1.0, 0.4072, 0.2664, 0.1981, 1.0, 0.4072, 0.2664, 0.1981, 1.0, 0.4072, 0.2664, 0.1981, 1.0, 0.4072, 0.2664, 0.1981, 1.0, 0.4072, 0.2664, 0.1981, 1.0, 0.4072, 0.2664, 0.1981, 1.0, 0.4072, 0.2664, 0.1981, 1.0, 0.4072, 0.2664, 0.1981, 1.0, 0.4072, 0.2664, 0.1981, 1.0, 0.4072, 0.2664, 0.1981, 1.0, 0.4072, 0.2664, 0.1981, 1.0, 0.4072, 0.2664, 0.1981, 1.0, 0.4072, 0.2664, 0.1981, 1.0, 0.4072, 0.2664, 0.1981, 1.0, 0.4072, 0.2664, 0.1981, 1.0, 0.4072, 0.2664, 0.1981, 1.0, 0.4072, 0.2664, 0.1981, 1.0, 0.4072, 0.2664, 0.1981, 1.0, 0.4072, 0.2664, 0.1981, 1.0, 0.4072, 0.2664, 0.1981, 1.0, 0.4072, 0.2664, 0.1981, 1.0, 0.4072, 0.2664, 0.1981, 1.0, 0.4072, 0.2664, 0.1981, 1.0, 0.4072, 0.2664, 0.1981, 1.0, 0.4072, 0.2664, 0.1981, 1.0, 0.4072, 0.2664, 0.1981, 1.0, 0.4072, 0.2664, 0.1981, 1.0, 0.4072, 0.2664, 0.1981, 1.0, 0.4072, 0.2664, 0.1981, 1.0, 0.4072, 0.2664, 0.1981, 1.0, 0.4072, 0.2664, 0.1981, 1.0, 0.4072, 0.2664, 0.1981, 1.0, 0.4072, 0.2664, 0.1981, 1.0, 0.4072, 0.2664, 0.1981, 1.0, 0.4072, 0.2664, 0.1981, 1.0, 0.4072, 0.2664, 0.1981, 1.0, 0.4072, 0.2664, 0.1981, 1.0, 0.4072, 0.2664, 0.1981, 1.0, 0.4072, 0.2664, 0.1981, 1.0, 0.4072, 0.2664, 0.1981, 1.0, 0.4072, 0.2664, 0.1981, 1.0, 0.4072, 0.2664, 0.1981, 1.0, 0.4072, 0.2664, 0.1981, 1.0, 0.4072, 0.2664, 0.1981, 1.0, 0.4072, 0.2664, 0.1981, 1.0, 0.4072, 0.2664, 0.1981, 1.0, 0.4072, 0.2664, 0.1981, 1.0, 0.4072, 0.2664, 0.1981, 1.0, 0.4072, 0.2664, 0.1981, 1.0, 0.4072, 0.2664, 0.1981, 1.0, 0.4072, 0.2664, 0.1981, 1.0, 0.4072, 0.2664, 0.1981, 1.0, 0.4072, 0.2664, 0.1981, 1.0, 0.4072, 0.2664, 0.1981, 1.0, 0.4072, 0.2664, 0.1981, 1.0, 0.4072, 0.2664, 0.1981, 1.0, 0.4072, 0.2664, 0.1981, 1.0, 0.4072, 0.2664, 0.1981, 1.0, 0.4072, 0.2664, 0.1981, 1.0, 0.4072, 0.2664, 0.1981, 1.0, 0.4072, 0.2664, 0.1981, 1.0, 0.4072, 0.2664, 0.1981, 1.0, 0.4072, 0.2664, 0.1981, 1.0, 0.4072, 0.2664, 0.1981, 1.0, 0.4072, 0.2664, 0.1981, 1.0, 0.4072, 0.2664, 0.1981, 1.0, 0.4072, 0.2664, 0.1981, 1.0, 0.4072, 0.2664, 0.1981, 1.0, 0.4072, 0.2664, 0.1981, 1.0, 0.4072, 0.2664, 0.1981, 1.0, 0.4072, 0.2664, 0.1981, 1.0, 0.4072, 0.2664, 0.1981, 1.0, 0.4072, 0.2664, 0.1981, 1.0, 0.4072, 0.2664, 0.1981, 1.0, 0.4072, 0.2664, 0.1981, 1.0, 0.4072, 0.2664, 0.1981, 1.0, 0.4072, 0.2664, 0.1981, 1.0, 0.4072, 0.2664, 0.1981, 1.0, 0.4072, 0.2664, 0.1981, 1.0, 0.4072, 0.2664, 0.1981, 1.0, 0.4072, 0.2664, 0.1981, 1.0, 0.4072, 0.2664, 0.1981, 1.0, 0.4072, 0.2664, 0.1981, 1.0, 0.4072, 0.2664, 0.1981, 1.0, 0.4072, 0.2664, 0.1981, 1.0, 0.4072, 0.2664, 0.1981, 1.0, 0.4072, 0.2664, 0.1981, 1.0, 0.4072, 0.2664, 0.1981, 1.0, 0.4072, 0.2664, 0.1981, 1.0, 0.4072, 0.2664, 0.1981, 1.0, 0.4072, 0.2664, 0.1981, 1.0, 0.4072, 0.2664, 0.1981, 1.0, 0.4072, 0.2664, 0.1981, 1.0, 0.4072, 0.2664, 0.1981, 1.0, 0.4072, 0.2664, 0.1981, 1.0, 0.4072, 0.2664, 0.1981, 1.0, 0.4072, 0.2664, 0.1981, 1.0, 0.4072, 0.2664, 0.1981, 1.0, 0.4072, 0.2664, 0.1981, 1.0, 0.4072, 0.2664, 0.1981, 1.0, 0.4072, 0.2664, 0.1981, 1.0, 0.4072, 0.2664, 0.1981, 1.0, 0.4072, 0.2664, 0.1981, 1.0, 0.4072, 0.2664, 0.1981, 1.0, 0.4072, 0.2664, 0.1981, 1.0, 0.4072, 0.2664, 0.1981, 1.0, 0.4072, 0.2664, 0.1981, 1.0, 0.4072, 0.2664, 0.1981, 1.0, 0.4072, 0.2664, 0.1981, 1.0, 0.4072, 0.2664, 0.1981, 1.0, 0.4072, 0.2664, 0.1981, 1.0, 0.4072, 0.2664, 0.1981, 1.0, 0.4072, 0.2664, 0.1981, 1.0, 0.4072, 0.2664, 0.1981, 1.0, 0.4072, 0.2664, 0.1981, 1.0, 0.4072, 0.2664, 0.1981, 1.0, 0.4072, 0.2664, 0.1981, 1.0, 0.4072, 0.2664, 0.1981, 1.0, 0.4072, 0.2664, 0.1981, 1.0, 0.4072, 0.2664, 0.1981, 1.0, 0.4072, 0.2664, 0.1981, 1.0, 0.4072, 0.2664, 0.1981, 1.0, 0.4072, 0.2664, 0.1981, 1.0, 0.4072, 0.2664, 0.1981, 1.0, 0.4072, 0.2664, 0.1981, 1.0, 0.4072, 0.2664, 0.1981, 1.0, 0.4072, 0.2664, 0.1981, 1.0, 0.4072, 0.2664, 0.1981, 1.0, 0.4072, 0.2664, 0.1981, 1.0, 0.4072, 0.2664, 0.1981, 1.0, 0.4072, 0.2664, 0.1981, 1.0, 0.4072, 0.2664, 0.1981, 1.0, 0.4072, 0.2664, 0.1981, 1.0, 0.4072, 0.2664, 0.1981, 1.0, 0.4072, 0.2664, 0.1981, 1.0, 0.4072, 0.2664, 0.1981, 1.0, 0.4072, 0.2664, 0.1981, 1.0, 0.4072, 0.2664, 0.1981, 1.0, 0.4072, 0.2664, 0.1981, 1.0, 0.4072, 0.2664, 0.1981, 1.0, 0.4072, 0.2664, 0.1981, 1.0, 0.4072, 0.2664, 0.1981, 1.0, 0.4072, 0.2664, 0.1981, 1.0, 0.4072, 0.2664, 0.1981, 1.0, 0.4072, 0.2664, 0.1981, 1.0, 0.4072, 0.2664, 0.1981, 1.0, 0.4072, 0.2664, 0.1981, 1.0, 0.4072, 0.2664, 0.1981, 1.0, 0.4072, 0.2664, 0.1981, 1.0, 0.4072, 0.2664, 0.1981, 1.0, 0.4072, 0.2664, 0.1981, 1.0, 0.4072, 0.2664, 0.1981, 1.0, 0.4072, 0.2664, 0.1981, 1.0, 0.4072, 0.2664, 0.1981, 1.0, 0.4072, 0.2664, 0.1981, 1.0, 0.4072, 0.2664, 0.1981, 1.0, 0.4072, 0.2664, 0.1981, 1.0, 0.4072, 0.2664, 0.1981, 1.0, 0.4072, 0.2664, 0.1981, 1.0, 0.4072, 0.2664, 0.1981, 1.0, 0.4072, 0.2664, 0.1981, 1.0, 0.4072, 0.2664, 0.1981, 1.0, 0.4072, 0.2664, 0.1981, 1.0, 0.4072, 0.2664, 0.1981, 1.0, 0.4072, 0.2664, 0.1981, 1.0, 0.4072, 0.2664, 0.1981, 1.0, 0.4072, 0.2664, 0.1981, 1.0, 0.4072, 0.2664, 0.1981, 1.0, 0.4072, 0.2664, 0.1981, 1.0, 0.4072, 0.2664, 0.1981, 1.0, 0.4072, 0.2664, 0.1981, 1.0, 0.4072, 0.2664, 0.1981, 1.0, 0.4072, 0.2664, 0.1981, 1.0, 0.4072, 0.2664, 0.1981, 1.0, 0.4072, 0.2664, 0.1981, 1.0, 0.4072, 0.2664, 0.1981, 1.0, 0.4072, 0.2664, 0.1981, 1.0, 0.4072, 0.2664, 0.1981, 1.0, 0.4072, 0.2664, 0.1981, 1.0, 0.4072, 0.2664, 0.1981, 1.0, 0.4072, 0.2664, 0.1981, 1.0, 0.4072, 0.2664, 0.1981, 1.0, 0.4072, 0.2664, 0.1981, 1.0, 0.4072, 0.2664, 0.1981, 1.0, 0.4072, 0.2664, 0.1981, 1.0, 0.4072, 0.2664, 0.1981, 1.0, 0.4072, 0.2664, 0.1981, 1.0, 0.4072, 0.2664, 0.1981, 1.0, 0.4072, 0.2664, 0.1981, 1.0, 0.4072, 0.2664, 0.1981, 1.0, 0.4072, 0.2664, 0.1981, 1.0, 0.4072, 0.2664, 0.1981, 1.0, 0.4072, 0.2664, 0.1981, 1.0, 0.4072, 0.2664, 0.1981, 1.0, 0.4072, 0.2664, 0.1981, 1.0, 0.4072, 0.2664, 0.1981, 1.0, 0.4072, 0.2664, 0.1981, 1.0, 0.4072, 0.2664, 0.1981, 1.0, 0.4072, 0.2664, 0.1981, 1.0, 0.4072, 0.2664, 0.1981, 1.0, 0.4072, 0.2664, 0.1981, 1.0, 0.4072, 0.2664, 0.1981, 1.0, 0.4072, 0.2664, 0.1981, 1.0, 0.4072, 0.2664, 0.1981, 1.0, 0.4072, 0.2664, 0.1981, 1.0, 0.4072, 0.2664, 0.1981, 1.0, 0.4072, 0.2664, 0.1981, 1.0, 0.4072, 0.2664, 0.1981, 1.0, 0.4072, 0.2664, 0.1981, 1.0, 0.4072, 0.2664, 0.1981, 1.0, 0.4072, 0.2664, 0.1981, 1.0, 0.4072, 0.2664, 0.1981, 1.0, 0.4072, 0.2664, 0.1981, 1.0, 0.4072, 0.2664, 0.1981, 1.0, 0.4072, 0.2664, 0.1981, 1.0, 0.4072, 0.2664, 0.1981, 1.0, 0.4072, 0.2664, 0.1981, 1.0, 0.4072, 0.2664, 0.1981, 1.0, 0.4072, 0.2664, 0.1981, 1.0, 0.4072, 0.2664, 0.1981, 1.0, 0.4072, 0.2664, 0.1981, 1.0, 0.4072, 0.2664, 0.1981, 1.0, 0.4072, 0.2664, 0.1981, 1.0, 0.4072, 0.2664, 0.1981, 1.0, 0.4072, 0.2664, 0.1981, 1.0, 0.4072, 0.2664, 0.1981, 1.0, 0.4072, 0.2664, 0.1981, 1.0, 0.4072, 0.2664, 0.1981, 1.0, 0.4072, 0.2664, 0.1981, 1.0, 0.4072, 0.2664, 0.1981, 1.0, 0.4072, 0.2664, 0.1981, 1.0, 0.4072, 0.2664, 0.1981, 1.0, 0.4072, 0.2664, 0.1981, 1.0, 0.4072, 0.2664, 0.1981, 1.0, 0.4072, 0.2664, 0.1981, 1.0, 0.4072, 0.2664, 0.1981, 1.0, 0.4072, 0.2664, 0.1981, 1.0, 0.4072, 0.2664, 0.1981, 1.0, 0.4072, 0.2664, 0.1981, 1.0, 0.4072, 0.2664, 0.1981, 1.0, 0.4072, 0.2664, 0.1981, 1.0, 0.4072, 0.2664, 0.1981, 1.0, 0.4072, 0.2664, 0.1981, 1.0, 0.4072, 0.2664, 0.1981, 1.0, 0.4072, 0.2664, 0.1981, 1.0, 0.4072, 0.2664, 0.1981, 1.0, 0.4072, 0.2664, 0.1981, 1.0, 0.4072, 0.2664, 0.1981, 1.0, 0.4072, 0.2664, 0.1981, 1.0, 0.4072, 0.2664, 0.1981, 1.0, 0.4072, 0.2664, 0.1981, 1.0, 0.4072, 0.2664, 0.1981, 1.0, 0.4072, 0.2664, 0.1981, 1.0, 0.4072, 0.2664, 0.1981, 1.0, 0.4072, 0.2664, 0.1981, 1.0, 0.4072, 0.2664, 0.1981, 1.0, 0.4072, 0.2664, 0.1981, 1.0, 0.4072, 0.2664, 0.1981, 1.0, 0.4072, 0.2664, 0.1981, 1.0, 0.4072, 0.2664, 0.1981, 1.0, 0.4072, 0.2664, 0.1981, 1.0, 0.4072, 0.2664, 0.1981, 1.0, 0.4072, 0.2664, 0.1981, 1.0, 0.4072, 0.2664, 0.1981, 1.0, 0.4072, 0.2664, 0.1981, 1.0, 0.4072, 0.2664, 0.1981, 1.0, 0.4072, 0.2664, 0.1981, 1.0, 0.4072, 0.2664, 0.1981, 1.0, 0.4072, 0.2664, 0.1981, 1.0, 0.4072, 0.2664, 0.1981, 1.0, 0.4072, 0.2664, 0.1981, 1.0, 0.4072, 0.2664, 0.1981, 1.0, 0.4072, 0.2664, 0.1981, 1.0, 0.4072, 0.2664, 0.1981, 1.0, 0.4072, 0.2664, 0.1981, 1.0, 0.4072, 0.2664, 0.1981, 1.0, 0.4072, 0.2664, 0.1981, 1.0, 0.4072, 0.2664, 0.1981, 1.0, 0.4072, 0.2664, 0.1981, 1.0, 0.4072, 0.2664, 0.1981, 1.0, 0.4072, 0.2664, 0.1981, 1.0, 0.4072, 0.2664, 0.1981, 1.0, 0.4072, 0.2664, 0.1981, 1.0, 0.4072, 0.2664, 0.1981, 1.0, 0.4072, 0.2664, 0.1981, 1.0, 0.4072, 0.2664, 0.1981, 1.0, 0.4072, 0.2664, 0.1981, 1.0, 0.4072, 0.2664, 0.1981, 1.0, 0.4072, 0.2664, 0.1981, 1.0, 0.4072, 0.2664, 0.1981, 1.0, 0.4072, 0.2664, 0.1981, 1.0, 0.4072, 0.2664, 0.1981, 1.0, 0.4072, 0.2664, 0.1981, 1.0, 0.4072, 0.2664, 0.1981, 1.0, 0.4072, 0.2664, 0.1981, 1.0, 0.4072, 0.2664, 0.1981, 1.0, 0.4072, 0.2664, 0.1981, 1.0, 0.4072, 0.2664, 0.1981, 1.0, 0.4072, 0.2664, 0.1981, 1.0, 0.4072, 0.2664, 0.1981, 1.0, 0.4072, 0.2664, 0.1981, 1.0, 0.4072, 0.2664, 0.1981, 1.0, 0.4072, 0.2664, 0.1981, 1.0, 0.4072, 0.2664, 0.1981, 1.0, 0.4072, 0.2664, 0.1981, 1.0, 0.4072, 0.2664, 0.1981, 1.0, 0.4072, 0.2664, 0.1981, 1.0, 0.4072, 0.2664, 0.1981, 1.0, 0.4072, 0.2664, 0.1981, 1.0, 0.4072, 0.2664, 0.1981, 1.0, 0.4072, 0.2664, 0.1981, 1.0, 0.4072, 0.2664, 0.1981, 1.0, 0.4072, 0.2664, 0.1981, 1.0, 0.4072, 0.2664, 0.1981, 1.0, 0.4072, 0.2664, 0.1981, 1.0, 0.4072, 0.2664, 0.1981, 1.0, 0.4072, 0.2664, 0.1981, 1.0, 0.4072, 0.2664, 0.1981, 1.0, 0.4072, 0.2664, 0.1981, 1.0, 0.4072, 0.2664, 0.1981, 1.0, 0.4072, 0.2664, 0.1981, 1.0, 0.4072, 0.2664, 0.1981, 1.0, 0.4072, 0.2664, 0.1981, 1.0, 0.4072, 0.2664, 0.1981, 1.0, 0.4072, 0.2664, 0.1981, 1.0, 0.4072, 0.2664, 0.1981, 1.0, 0.4072, 0.2664, 0.1981, 1.0, 0.4072, 0.2664, 0.1981, 1.0, 0.4072, 0.2664, 0.1981, 1.0, 0.4072, 0.2664, 0.1981, 1.0, 0.4072, 0.2664, 0.1981, 1.0, 0.4072, 0.2664, 0.1981, 1.0, 0.4072, 0.2664, 0.1981, 1.0, 0.4072, 0.2664, 0.1981, 1.0, 0.4072, 0.2664, 0.1981, 1.0, 0.4072, 0.2664, 0.1981, 1.0, 0.4072, 0.2664, 0.1981, 1.0, 0.4072, 0.2664, 0.1981, 1.0, 0.4072, 0.2664, 0.1981, 1.0, 0.4072, 0.2664, 0.1981, 1.0, 0.4072, 0.2664, 0.1981, 1.0, 0.4072, 0.2664, 0.1981, 1.0, 0.4072, 0.2664, 0.1981, 1.0, 0.4072, 0.2664, 0.1981, 1.0, 0.4072, 0.2664, 0.1981, 1.0, 0.4072, 0.2664, 0.1981, 1.0, 0.4072, 0.2664, 0.1981, 1.0, 0.4072, 0.2664, 0.1981, 1.0, 0.4072, 0.2664, 0.1981, 1.0, 0.4072, 0.2664, 0.1981, 1.0, 0.4072, 0.2664, 0.1981, 1.0, 0.4072, 0.2664, 0.1981, 1.0, 0.4072, 0.2664, 0.1981, 1.0, 0.4072, 0.2664, 0.1981, 1.0, 0.4072, 0.2664, 0.1981, 1.0, 0.4072, 0.2664, 0.1981, 1.0, 0.4072, 0.2664, 0.1981, 1.0, 0.4072, 0.2664, 0.1981, 1.0, 0.4072, 0.2664, 0.1981, 1.0, 0.4072, 0.2664, 0.1981, 1.0, 0.4072, 0.2664, 0.1981, 1.0, 0.4072, 0.2664, 0.1981, 1.0, 0.4072, 0.2664, 0.1981, 1.0, 0.4072, 0.2664, 0.1981, 1.0, 0.4072, 0.2664, 0.1981, 1.0, 0.4072, 0.2664, 0.1981, 1.0, 0.4072, 0.2664, 0.1981, 1.0, 0.4072, 0.2664, 0.1981, 1.0, 0.4072, 0.2664, 0.1981, 1.0, 0.4072, 0.2664, 0.1981, 1.0, 0.4072, 0.2664, 0.1981, 1.0, 0.4072, 0.2664, 0.1981, 1.0, 0.4072, 0.2664, 0.1981, 1.0, 0.4072, 0.2664, 0.1981, 1.0, 0.4072, 0.2664, 0.1981, 1.0, 0.4072, 0.2664, 0.1981, 1.0, 0.4072, 0.2664, 0.1981, 1.0, 0.4072, 0.2664, 0.1981, 1.0, 0.4072, 0.2664, 0.1981, 1.0, 0.4072, 0.2664, 0.1981, 1.0, 0.4072, 0.2664, 0.1981, 1.0, 0.4072, 0.2664, 0.1981, 1.0, 0.4072, 0.2664, 0.1981, 1.0, 0.4072, 0.2664, 0.1981, 1.0, 0.4072, 0.2664, 0.1981, 1.0, 0.4072, 0.2664, 0.1981, 1.0, 0.4072, 0.2664, 0.1981, 1.0, 0.4072, 0.2664, 0.1981, 1.0, 0.4072, 0.2664, 0.1981, 1.0, 0.4072, 0.2664, 0.1981, 1.0, 0.4072, 0.2664, 0.1981, 1.0, 0.4072, 0.2664, 0.1981, 1.0, 0.4072, 0.2664, 0.1981, 1.0, 0.4072, 0.2664, 0.1981, 1.0, 0.4072, 0.2664, 0.1981, 1.0, 0.4072, 0.2664, 0.1981, 1.0, 0.4072, 0.2664, 0.1981, 1.0, 0.4072, 0.2664, 0.1981, 1.0, 0.4072, 0.2664, 0.1981, 1.0, 0.4072, 0.2664, 0.1981, 1.0, 0.4072, 0.2664, 0.1981, 1.0, 0.4072, 0.2664, 0.1981, 1.0, 0.4072, 0.2664, 0.1981, 1.0, 0.4072, 0.2664, 0.1981, 1.0, 0.4072, 0.2664, 0.1981, 1.0, 0.4072, 0.2664, 0.1981, 1.0, 0.4072, 0.2664, 0.1981, 1.0, 0.4072, 0.2664, 0.1981, 1.0, 0.4072, 0.2664, 0.1981, 1.0, 0.4072, 0.2664, 0.1981, 1.0, 0.4072, 0.2664, 0.1981, 1.0, 0.4072, 0.2664, 0.1981, 1.0, 0.4072, 0.2664, 0.1981, 1.0, 0.4072, 0.2664, 0.1981, 1.0, 0.4072, 0.2664, 0.1981, 1.0, 0.4072, 0.2664, 0.1981, 1.0, 0.4072, 0.2664, 0.1981, 1.0, 0.4072, 0.2664, 0.1981, 1.0, 0.4072, 0.2664, 0.1981, 1.0, 0.4072, 0.2664, 0.1981, 1.0, 0.4072, 0.2664, 0.1981, 1.0, 0.4072, 0.2664, 0.1981, 1.0, 0.4072, 0.2664, 0.1981, 1.0, 0.4072, 0.2664, 0.1981, 1.0, 0.4072, 0.2664, 0.1981, 1.0, 0.4072, 0.2664, 0.1981, 1.0, 0.4072, 0.2664, 0.1981, 1.0, 0.4072, 0.2664, 0.1981, 1.0, 0.4072, 0.2664, 0.1981, 1.0, 0.4072, 0.2664, 0.1981, 1.0, 0.4072, 0.2664, 0.1981, 1.0, 0.4072, 0.2664, 0.1981, 1.0, 0.4072, 0.2664, 0.1981, 1.0, 0.4072, 0.2664, 0.1981, 1.0, 0.4072, 0.2664, 0.1981, 1.0, 0.4072, 0.2664, 0.1981, 1.0, 0.4072, 0.2664, 0.1981, 1.0, 0.4072, 0.2664, 0.1981, 1.0, 0.4072, 0.2664, 0.1981, 1.0, 0.4072, 0.2664, 0.1981, 1.0, 0.4072, 0.2664, 0.1981, 1.0, 0.4072, 0.2664, 0.1981, 1.0, 0.4072, 0.2664, 0.1981, 1.0, 0.4072, 0.2664, 0.1981, 1.0, 0.4072, 0.2664, 0.1981, 1.0, 0.4072, 0.2664, 0.1981, 1.0, 0.4072, 0.2664, 0.1981, 1.0, 0.4072, 0.2664, 0.1981, 1.0, 0.4072, 0.2664, 0.1981, 1.0, 0.4072, 0.2664, 0.1981, 1.0, 0.4072, 0.2664, 0.1981, 1.0, 0.4072, 0.2664, 0.1981, 1.0, 0.4072, 0.2664, 0.1981, 1.0, 0.4072, 0.2664, 0.1981, 1.0, 0.4072, 0.2664, 0.1981, 1.0, 0.4072, 0.2664, 0.1981, 1.0, 0.4072, 0.2664, 0.1981, 1.0, 0.4072, 0.2664, 0.1981, 1.0, 0.4072, 0.2664, 0.1981, 1.0, 0.4072, 0.2664, 0.1981, 1.0, 0.4072, 0.2664, 0.1981, 1.0, 0.4072, 0.2664, 0.1981, 1.0, 0.4072, 0.2664, 0.1981, 1.0, 0.4072, 0.2664, 0.1981, 1.0, 0.4072, 0.2664, 0.1981, 1.0, 0.4072, 0.2664, 0.1981, 1.0, 0.4072, 0.2664, 0.1981, 1.0, 0.4072, 0.2664, 0.1981, 1.0, 0.4072, 0.2664, 0.1981, 1.0, 0.4072, 0.2664, 0.1981, 1.0, 0.4072, 0.2664, 0.1981, 1.0, 0.4072, 0.2664, 0.1981, 1.0, 0.4072, 0.2664, 0.1981, 1.0, 0.4072, 0.2664, 0.1981, 1.0, 0.4072, 0.2664, 0.1981, 1.0, 0.4072, 0.2664, 0.1981, 1.0, 0.4072, 0.2664, 0.1981, 1.0, 0.4072, 0.2664, 0.1981, 1.0, 0.4072, 0.2664, 0.1981, 1.0, 0.4072, 0.2664, 0.1981, 1.0, 0.4072, 0.2664, 0.1981, 1.0, 0.4072, 0.2664, 0.1981, 1.0, 0.4072, 0.2664, 0.1981, 1.0, 0.4072, 0.2664, 0.1981, 1.0, 0.4072, 0.2664, 0.1981, 1.0, 0.4072, 0.2664, 0.1981, 1.0, 0.4072, 0.2664, 0.1981, 1.0, 0.4072, 0.2664, 0.1981, 1.0, 0.4072, 0.2664, 0.1981, 1.0, 0.4072, 0.2664, 0.1981, 1.0, 0.4072, 0.2664, 0.1981, 1.0, 0.4072, 0.2664, 0.1981, 1.0, 0.4072, 0.2664, 0.1981, 1.0, 0.4072, 0.2664, 0.1981, 1.0, 0.4072, 0.2664, 0.1981, 1.0, 0.4072, 0.2664, 0.1981, 1.0, 0.4072, 0.2664, 0.1981, 1.0, 0.4072, 0.2664, 0.1981, 1.0, 0.4072, 0.2664, 0.1981, 1.0, 0.4072, 0.2664, 0.1981, 1.0, 0.4072, 0.2664, 0.1981, 1.0, 0.4072, 0.2664, 0.1981, 1.0, 0.4072, 0.2664, 0.1981, 1.0, 0.4072, 0.2664, 0.1981, 1.0, 0.4072, 0.2664, 0.1981, 1.0, 0.4072, 0.2664, 0.1981, 1.0, 0.4072, 0.2664, 0.1981, 1.0, 0.4072, 0.2664, 0.1981, 1.0, 0.4072, 0.2664, 0.1981, 1.0, 0.4072, 0.2664, 0.1981, 1.0, 0.4072, 0.2664, 0.1981, 1.0, 0.4072, 0.2664, 0.1981, 1.0, 0.4072, 0.2664, 0.1981, 1.0, 0.4072, 0.2664, 0.1981, 1.0, 0.4072, 0.2664, 0.1981, 1.0, 0.4072, 0.2664, 0.1981, 1.0, 0.4072, 0.2664, 0.1981, 1.0, 0.4072, 0.2664, 0.1981, 1.0])
me_cube.materials.append(mat_wood_pier_01_a)
me_cube.materials.append(mat_wood_planks_05)
me_cube.materials.append(mat_roof_thatch_01)
me_cube.use_remesh_preserve_volume = False
me_cube.use_remesh_preserve_attributes = False
me_cube.use_mirror_vertex_groups = False
me_cube.use_paint_bone_selection = False
me_cube.use_paint_mask = True
me_cube.update()

# ---- objects
ob_hemi = bpy.data.objects.new('Hemi', light_hemi_001)
ob_base = bpy.data.objects.new('base', None)
ob_detail1 = bpy.data.objects.new('detail1', None)
ob_start = bpy.data.objects.new('start', None)
ob_hut1 = bpy.data.objects.new('hut1', me_cube)

# ---- transforms, parenting, visibility, modifiers, constraints
ob_hemi.location = (0.0, 0.0, 0.0)
ob_hemi.lineart.crease_threshold = 0.0
ob_base.location = (0.0, 0.0, 0.0)
ob_base.empty_image_offset = (0.0, 0.0)
ob_base.lineart.crease_threshold = 0.0
ob_detail1.parent = ob_base
ob_detail1.location = (0.0, 0.0, 0.0)
ob_detail1.empty_image_offset = (0.0, 0.0)
ob_detail1.lineart.crease_threshold = 0.0
ob_start.parent = ob_base
ob_start.location = (0.0, 0.0, 0.0)
ob_start.empty_image_offset = (0.0, 0.0)
ob_start.lineart.crease_threshold = 0.0
ob_hut1.parent = ob_start
ob_hut1.location = (0.0, 0.0, 0.0)
ob_hut1.lineart.crease_threshold = 0.0

# ---- collection membership
col_collection_1.objects.link(ob_hemi)
col_collection_1.objects.link(ob_base)
col_collection_1.objects.link(ob_detail1)
col_collection_1.objects.link(ob_start)
col_collection_1.objects.link(ob_hut1)

# ---- scene / render settings (as saved in the file)
scene.frame_start = 1; scene.frame_end = 250; scene.frame_set(1)
scene.render.engine = 'BLENDER_EEVEE_NEXT'
scene.render.resolution_x = 1024
scene.render.resolution_y = 1024
scene.render.resolution_percentage = 50
scene.render.dither_intensity = 0.0
scene.cycles.use_denoising = False
scene.cycles.samples = 128
scene.cycles.sampling_pattern = 'TABULATED_SOBOL'
scene.cycles.light_sampling_threshold = 0.0
scene.cycles.use_adaptive_sampling = False
scene.cycles.use_light_tree = False
scene.cycles.blur_glossy = 0.0
scene.cycles.sample_clamp_indirect = 0.0
scene.view_settings.view_transform = 'Standard'
bpy.context.view_layer.update()

# ---- added for rendering (the .blend has no active camera): camera
cam_auto = bpy.data.cameras.new('AutoCamera')
cam_auto.lens = 50.0
cam_auto.sensor_width = 36.0
cam_auto.clip_end = 1000.0
ob_auto_camera = bpy.data.objects.new('AutoCamera', cam_auto)
scene.collection.objects.link(ob_auto_camera)
ob_auto_camera.location = (14.9328, -9.11932, 10.351)
ob_auto_camera.rotation_euler = (1.09748, -7.21219e-08, 0.694738)
scene.camera = ob_auto_camera
bpy.context.view_layer.update()
